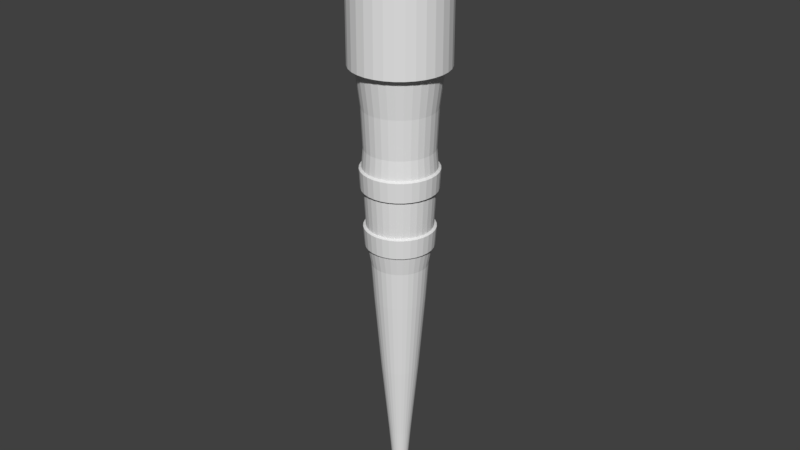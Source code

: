 # Source: Torch.blend  (saved by Blender 2.79.0; exported with 4.5.12 LTS)
import bpy
from mathutils import Matrix  # noqa: F401  (used for matrix-valued properties, if any)

bpy.ops.wm.read_factory_settings(use_empty=True)
scene = bpy.context.scene
scene.name = 'Scene'

# ---- collections
col_collection_1 = bpy.data.collections.new('Collection 1'); scene.collection.children.link(col_collection_1)

# ---- world
world_world = bpy.data.worlds.new('World'); scene.world = world_world
world_world.color = (0.05088, 0.05088, 0.05088)
world_world.use_sun_shadow = False
world_world.sun_shadow_jitter_overblur = 0.0
world_world.cycles.sampling_method = 'MANUAL'

# ---- meshes
me_cylinder = bpy.data.meshes.new('Cylinder')
me_cylinder.from_pydata([(2.426e-08, 0.639, -1.018), (3.27e-08, 0.819, 1.025), (0.1247, 0.6268, -1.018), (0.1598, 0.8033, 1.025), (0.2446, 0.5904, -1.018), (0.3134, 0.7567, 1.025), (0.355, 0.5313, -1.018), (0.455, 0.681, 1.025), (0.4519, 0.4519, -1.018), (0.5791, 0.5791, 1.025), (0.5313, 0.355, -1.018), (0.681, 0.455, 1.025), (0.5904, 0.2446, -1.018), (0.7567, 0.3134, 1.025), (0.6268, 0.1247, -1.018), (0.8033, 0.1598, 1.025), (0.639, 1.435e-07, -1.018), (0.819, 1.275e-07, 1.025), (0.6268, -0.1247, -1.018), (0.8033, -0.1598, 1.025), (0.5904, -0.2446, -1.018), (0.7567, -0.3134, 1.025), (0.5313, -0.355, -1.018), (0.681, -0.455, 1.025), (0.4519, -0.4519, -1.018), (0.5791, -0.5791, 1.025), (0.355, -0.5313, -1.018), (0.455, -0.681, 1.025), (0.2446, -0.5904, -1.018), (0.3134, -0.7567, 1.025), (0.1247, -0.6268, -1.018), (0.1598, -0.8033, 1.025), (-1.676e-07, -0.639, -1.018), (-2.479e-07, -0.819, 1.025), (-0.1247, -0.6268, -1.018), (-0.1598, -0.8033, 1.025), (-0.2446, -0.5904, -1.018), (-0.3134, -0.7567, 1.025), (-0.355, -0.5313, -1.018), (-0.455, -0.681, 1.025), (-0.4519, -0.4519, -1.018), (-0.5791, -0.5791, 1.025), (-0.5313, -0.355, -1.018), (-0.681, -0.455, 1.025), (-0.5904, -0.2446, -1.018), (-0.7567, -0.3134, 1.025), (-0.6268, -0.1247, -1.018), (-0.8033, -0.1598, 1.025), (-0.639, 7.065e-07, -1.018), (-0.819, 8.497e-07, 1.025), (-0.6268, 0.1247, -1.018), (-0.8033, 0.1598, 1.025), (-0.5904, 0.2446, -1.018), (-0.7567, 0.3134, 1.025), (-0.5313, 0.355, -1.018), (-0.681, 0.455, 1.025), (-0.4519, 0.4519, -1.018), (-0.5791, 0.5791, 1.025), (-0.355, 0.5313, -1.018), (-0.455, 0.681, 1.025), (-0.2446, 0.5904, -1.018), (-0.3134, 0.7567, 1.025), (-0.1247, 0.6268, -1.018), (-0.1598, 0.8033, 1.025), (0.1692, 0.8508, 3.018), (-1.234e-07, 0.8675, 3.018), (0.332, 0.8015, 3.018), (0.4819, 0.7213, 3.018), (0.6134, 0.6134, 3.018), (0.7213, 0.4819, 3.018), (0.8015, 0.332, 3.018), (0.8508, 0.1692, 3.018), (0.8675, 8.87e-08, 3.018), (0.8508, -0.1692, 3.018), (0.8015, -0.332, 3.018), (0.7213, -0.4819, 3.018), (0.6134, -0.6134, 3.018), (0.4819, -0.7213, 3.018), (0.332, -0.8015, 3.018), (0.1692, -0.8508, 3.018), (-4.125e-07, -0.8675, 3.018), (-0.1692, -0.8508, 3.018), (-0.332, -0.8015, 3.018), (-0.482, -0.7213, 3.018), (-0.6134, -0.6134, 3.018), (-0.7213, -0.4819, 3.018), (-0.8015, -0.332, 3.018), (-0.8508, -0.1692, 3.018), (-0.8675, 8.667e-07, 3.018), (-0.8508, 0.1692, 3.018), (-0.8015, 0.332, 3.018), (-0.7213, 0.482, 3.018), (-0.6134, 0.6134, 3.018), (-0.4819, 0.7213, 3.018), (-0.332, 0.8015, 3.018), (-0.1692, 0.8508, 3.018), (0.2006, 1.009, 4.977), (-7.352e-08, 1.028, 4.977), (0.3936, 0.9501, 4.977), (0.5714, 0.8551, 4.977), (0.7272, 0.7272, 4.977), (0.8551, 0.5714, 4.977), (0.9501, 0.3936, 4.977), (1.009, 0.2006, 4.977), (1.028, 9.118e-08, 4.977), (1.009, -0.2006, 4.977), (0.9501, -0.3936, 4.977), (0.8551, -0.5714, 4.977), (0.7272, -0.7272, 4.977), (0.5714, -0.8551, 4.977), (0.3936, -0.9501, 4.977), (0.2006, -1.009, 4.977), (-4.24e-07, -1.028, 4.977), (-0.2006, -1.009, 4.977), (-0.3936, -0.9501, 4.977), (-0.5714, -0.8551, 4.977), (-0.7272, -0.7272, 4.977), (-0.8551, -0.5714, 4.977), (-0.9501, -0.3936, 4.977), (-1.009, -0.2006, 4.977), (-1.028, 9.921e-07, 4.977), (-1.009, 0.2006, 4.977), (-0.9501, 0.3936, 4.977), (-0.8551, 0.5714, 4.977), (-0.7272, 0.7272, 4.977), (-0.5714, 0.8551, 4.977), (-0.3936, 0.9501, 4.977), (-0.2006, 1.009, 4.977), (-0.1378, 0.6925, -0.01245), (-0.2702, 0.6524, -0.01245), (-0.3923, 0.5871, -0.01245), (-0.4993, 0.4993, -0.01245), (-0.5871, 0.3923, -0.01245), (-0.6523, 0.2702, -0.01245), (-0.6925, 0.1378, -0.01245), (-0.7061, 7.643e-07, -0.01245), (-0.6925, -0.1378, -0.01245), (-0.6523, -0.2702, -0.01245), (-0.5871, -0.3923, -0.01245), (-0.4993, -0.4993, -0.01245), (-0.3923, -0.5871, -0.01245), (-0.2702, -0.6523, -0.01245), (-0.1378, -0.6925, -0.01245), (-2.135e-07, -0.7061, -0.01245), (0.1378, -0.6925, -0.01245), (0.2702, -0.6523, -0.01245), (0.3923, -0.5871, -0.01245), (0.4993, -0.4993, -0.01245), (0.5871, -0.3923, -0.01245), (0.6523, -0.2702, -0.01245), (0.6925, -0.1378, -0.01245), (0.7061, 1.179e-07, -0.01245), (0.6925, 0.1378, -0.01245), (0.6523, 0.2702, -0.01245), (0.5871, 0.3923, -0.01245), (0.4993, 0.4993, -0.01245), (0.3923, 0.5871, -0.01245), (0.2702, 0.6523, -0.01245), (0.1378, 0.6925, -0.01245), (4.918e-09, 0.7061, -0.01245), (1.657e-07, 0.4768, -3.034), (0.09303, 0.4677, -3.034), (0.1825, 0.4405, -3.034), (0.2649, 0.3965, -3.034), (0.3372, 0.3372, -3.034), (0.3965, 0.2649, -3.034), (0.4405, 0.1825, -3.034), (0.4677, 0.09303, -3.034), (0.4768, 1.768e-07, -3.034), (0.4677, -0.09303, -3.034), (0.4405, -0.1825, -3.034), (0.3965, -0.2649, -3.034), (0.3372, -0.3372, -3.034), (0.2649, -0.3965, -3.034), (0.1825, -0.4405, -3.034), (0.09303, -0.4677, -3.034), (1.819e-08, -0.4768, -3.034), (-0.09303, -0.4677, -3.034), (-0.1825, -0.4405, -3.034), (-0.2649, -0.3965, -3.034), (-0.3372, -0.3372, -3.034), (-0.3965, -0.2649, -3.034), (-0.4405, -0.1825, -3.034), (-0.4677, -0.09303, -3.034), (-0.4768, 5.987e-07, -3.034), (-0.4677, 0.09303, -3.034), (-0.4405, 0.1825, -3.034), (-0.3965, 0.2649, -3.034), (-0.3372, 0.3372, -3.034), (-0.2649, 0.3965, -3.034), (-0.1825, 0.4405, -3.034), (-0.09303, 0.4677, -3.034), (6.156e-07, 0.2862, -5.051), (0.05583, 0.2807, -5.051), (0.1095, 0.2644, -5.051), (0.159, 0.2379, -5.051), (0.2024, 0.2024, -5.051), (0.2379, 0.159, -5.051), (0.2644, 0.1095, -5.051), (0.2807, 0.05583, -5.051), (0.2862, 2.271e-07, -5.051), (0.2807, -0.05583, -5.051), (0.2644, -0.1095, -5.051), (0.2379, -0.159, -5.051), (0.2024, -0.2024, -5.051), (0.159, -0.2379, -5.051), (0.1095, -0.2644, -5.051), (0.05583, -0.2807, -5.051), (5.216e-07, -0.2862, -5.051), (-0.05583, -0.2807, -5.051), (-0.1095, -0.2644, -5.051), (-0.159, -0.2379, -5.051), (-0.2024, -0.2024, -5.051), (-0.2379, -0.159, -5.051), (-0.2644, -0.1095, -5.051), (-0.2807, -0.05583, -5.051), (-0.2862, 4.735e-07, -5.051), (-0.2807, 0.05583, -5.051), (-0.2644, 0.1095, -5.051), (-0.2379, 0.159, -5.051), (-0.2024, 0.2024, -5.051), (-0.159, 0.2379, -5.051), (-0.1095, 0.2644, -5.051), (-0.05583, 0.2807, -5.051), (0.1925, 0.9679, 9.018), (-2.731e-07, 0.9868, 9.018), (0.3776, 0.9117, 9.018), (0.5483, 0.8205, 9.018), (0.6978, 0.6978, 9.018), (0.8205, 0.5483, 9.018), (0.9117, 0.3776, 9.018), (0.9679, 0.1925, 9.018), (0.9868, 5.969e-08, 9.018), (0.9679, -0.1925, 9.018), (0.9117, -0.3776, 9.018), (0.8205, -0.5483, 9.018), (0.6978, -0.6978, 9.018), (0.5483, -0.8205, 9.018), (0.3776, -0.9117, 9.018), (0.1925, -0.9679, 9.018), (-5.75e-07, -0.9868, 9.018), (-0.1925, -0.9679, 9.018), (-0.3776, -0.9117, 9.018), (-0.5483, -0.8205, 9.018), (-0.6978, -0.6978, 9.018), (-0.8205, -0.5483, 9.018), (-0.9117, -0.3776, 9.018), (-0.9679, -0.1925, 9.018), (-0.9868, 9.681e-07, 9.018), (-0.9679, 0.1925, 9.018), (-0.9117, 0.3776, 9.018), (-0.8205, 0.5483, 9.018), (-0.6978, 0.6978, 9.018), (-0.5483, 0.8205, 9.018), (-0.3776, 0.9117, 9.018), (-0.1925, 0.9679, 9.018), (-3.413e-08, 0.8686, 1.973), (-0.8519, -0.1694, 1.973), (0.3324, -0.8025, 1.973), (0.7222, 0.4826, 1.973), (-0.7222, 0.4826, 1.973), (-0.3324, -0.8025, 1.973), (0.8519, -0.1695, 1.973), (-0.1694, 0.8519, 1.973), (-0.8025, -0.3324, 1.973), (0.4826, -0.7222, 1.973), (0.6142, 0.6142, 1.973), (-0.8025, 0.3324, 1.973), (-0.1695, -0.8519, 1.973), (0.8686, 1.22e-07, 1.973), (-0.3324, 0.8025, 1.973), (-0.7222, -0.4826, 1.973), (0.6142, -0.6142, 1.973), (0.4826, 0.7222, 1.973), (-0.8519, 0.1695, 1.973), (-0.8686, 8.827e-07, 1.973), (-3.282e-07, -0.8686, 1.973), (0.1694, -0.8519, 1.973), (0.8519, 0.1695, 1.973), (0.8025, 0.3324, 1.973), (-0.4826, 0.7222, 1.973), (-0.6142, 0.6142, 1.973), (-0.6142, -0.6142, 1.973), (-0.4826, -0.7222, 1.973), (0.7222, -0.4826, 1.973), (0.8025, -0.3324, 1.973), (0.3324, 0.8025, 1.973), (0.1695, 0.8519, 1.973), (-0.9535, -0.395, 8.102), (-1.012, -0.2013, 8.102), (1.012, -0.2013, 8.102), (0.9535, -0.395, 8.102), (-1.032, 9.918e-07, 8.102), (0.8581, -0.5734, 8.102), (-1.012, 0.2013, 8.102), (0.7298, -0.7298, 8.102), (-0.9535, 0.395, 8.102), (0.5734, -0.8581, 8.102), (-0.8581, 0.5734, 8.102), (0.395, -0.9535, 8.102), (-1.219e-08, 1.032, 8.102), (0.2013, 1.012, 8.102), (-0.7298, 0.7298, 8.102), (0.2013, -1.012, 8.102), (0.395, 0.9535, 8.102), (-0.5734, 0.8581, 8.102), (-3.711e-07, -1.032, 8.102), (0.5734, 0.8581, 8.102), (-0.395, 0.9535, 8.102), (-0.2013, -1.012, 8.102), (0.7298, 0.7298, 8.102), (-0.2013, 1.012, 8.102), (-0.395, -0.9535, 8.102), (0.8581, 0.5734, 8.102), (-0.5734, -0.8581, 8.102), (0.9535, 0.395, 8.102), (-0.7298, -0.7298, 8.102), (1.012, 0.2013, 8.102), (-0.8581, -0.5734, 8.102), (1.032, 7.075e-08, 8.102), (0.236, 1.186, 5.028), (-1.403e-07, 1.21, 5.028), (0.4629, 1.118, 5.028), (0.6721, 1.006, 5.028), (0.8554, 0.8554, 5.028), (1.006, 0.6721, 5.028), (1.118, 0.4629, 5.028), (1.186, 0.236, 5.028), (1.21, 2.801e-08, 5.028), (1.186, -0.236, 5.028), (1.118, -0.4629, 5.028), (1.006, -0.6721, 5.028), (0.8554, -0.8554, 5.028), (0.6721, -1.006, 5.028), (0.4629, -1.118, 5.028), (0.236, -1.186, 5.028), (-5.345e-07, -1.21, 5.028), (-0.236, -1.186, 5.028), (-0.4629, -1.118, 5.028), (-0.6721, -1.006, 5.028), (-0.8554, -0.8554, 5.028), (-1.006, -0.6721, 5.028), (-1.118, -0.4629, 5.028), (-1.186, -0.236, 5.028), (-1.21, 1.105e-06, 5.028), (-1.186, 0.236, 5.028), (-1.118, 0.4629, 5.028), (-1.006, 0.6721, 5.028), (-0.8554, 0.8554, 5.028), (-0.6721, 1.006, 5.028), (-0.4629, 1.118, 5.028), (-0.236, 1.186, 5.028), (0.236, 1.186, 7.044), (1.831e-07, 1.21, 7.044), (0.4629, 1.118, 7.044), (0.6721, 1.006, 7.044), (0.8554, 0.8554, 7.044), (1.006, 0.6721, 7.044), (1.118, 0.4629, 7.044), (1.186, 0.236, 7.044), (1.21, 2.801e-08, 7.044), (1.186, -0.236, 7.044), (1.118, -0.4629, 7.044), (1.006, -0.6721, 7.044), (0.8554, -0.8554, 7.044), (0.6721, -1.006, 7.044), (0.4629, -1.118, 7.044), (0.236, -1.186, 7.044), (-2.111e-07, -1.21, 7.044), (-0.236, -1.186, 7.044), (-0.4629, -1.118, 7.044), (-0.6721, -1.006, 7.044), (-0.8554, -0.8554, 7.044), (-1.006, -0.6721, 7.044), (-1.118, -0.4629, 7.044), (-1.186, -0.236, 7.044), (-1.21, 1.105e-06, 7.044), (-1.186, 0.236, 7.044), (-1.118, 0.4629, 7.044), (-1.006, 0.6721, 7.044), (-0.8554, 0.8554, 7.044), (-0.6721, 1.006, 7.044), (-0.4629, 1.118, 7.044), (-0.236, 1.186, 7.044), (-0.6721, -1.006, 6.036), (-0.8554, -0.8554, 6.036), (1.118, 0.4629, 6.036), (1.186, 0.236, 6.036), (-1.006, -0.6721, 6.036), (1.21, 2.801e-08, 6.036), (-1.118, -0.4629, 6.036), (1.186, -0.236, 6.036), (-1.186, -0.236, 6.036), (1.118, -0.4629, 6.036), (-1.21, 1.105e-06, 6.036), (1.006, -0.6721, 6.036), (-1.186, 0.236, 6.036), (0.8554, -0.8554, 6.036), (-1.118, 0.4629, 6.036), (0.6721, -1.006, 6.036), (-1.006, 0.6721, 6.036), (0.4629, -1.118, 6.036), (2.14e-08, 1.21, 6.036), (0.236, 1.186, 6.036), (-0.8554, 0.8554, 6.036), (0.236, -1.186, 6.036), (0.4629, 1.118, 6.036), (-0.6721, 1.006, 6.036), (-3.728e-07, -1.21, 6.036), (0.6721, 1.006, 6.036), (-0.4629, 1.118, 6.036), (-0.236, -1.186, 6.036), (0.8554, 0.8554, 6.036), (-0.236, 1.186, 6.036), (-0.4629, -1.118, 6.036), (1.006, 0.6721, 6.036), (-1.186, -0.236, 8.052), (1.118, -0.4629, 8.052), (-1.21, 1.105e-06, 8.052), (1.006, -0.6721, 8.052), (-1.186, 0.236, 8.052), (0.8554, -0.8554, 8.052), (-1.118, 0.4629, 8.052), (0.6721, -1.006, 8.052), (-1.006, 0.6721, 8.052), (0.4629, -1.118, 8.052), (0.236, 1.186, 8.052), (-0.8554, 0.8554, 8.052), (0.236, -1.186, 8.052), (0.4629, 1.118, 8.052), (-0.6721, 1.006, 8.052), (-4.652e-07, -1.21, 8.052), (0.6721, 1.006, 8.052), (-0.4629, 1.118, 8.052), (-0.236, -1.186, 8.052), (0.8554, 0.8554, 8.052), (-0.236, 1.186, 8.052), (-0.4629, -1.118, 8.052), (1.006, 0.6721, 8.052), (-0.6721, -1.006, 8.052), (1.118, 0.4629, 8.052), (-0.8554, -0.8554, 8.052), (1.186, 0.236, 8.052), (-1.006, -0.6721, 8.052), (1.21, 2.801e-08, 8.052), (-1.118, -0.4629, 8.052), (1.186, -0.236, 8.052), (-7.099e-08, 1.21, 8.052), (-0.3101, 0.4641, -2.026), (-0.3947, 0.3947, -2.026), (0.5474, 0.1089, -2.026), (0.5157, 0.2136, -2.026), (-6.696e-08, -0.5582, -2.026), (0.1089, -0.5474, -2.026), (-0.5474, 0.1089, -2.026), (-0.5582, 6.594e-07, -2.026), (0.3101, 0.4641, -2.026), (0.2136, 0.5157, -2.026), (0.3947, -0.3947, -2.026), (0.4641, -0.3101, -2.026), (-0.4641, -0.3101, -2.026), (-0.3947, -0.3947, -2.026), (-0.2136, 0.5157, -2.026), (0.5582, 1.55e-07, -2.026), (-0.1089, -0.5474, -2.026), (-0.5157, 0.2136, -2.026), (0.3947, 0.3947, -2.026), (0.3101, -0.4641, -2.026), (-0.5157, -0.2136, -2.026), (-0.1089, 0.5474, -2.026), (0.5474, -0.1089, -2.026), (-0.2136, -0.5157, -2.026), (-0.4641, 0.3101, -2.026), (0.4641, 0.3101, -2.026), (0.2136, -0.5157, -2.026), (-0.5474, -0.1089, -2.026), (0.1089, 0.5474, -2.026), (9.379e-08, 0.5582, -2.026), (0.5157, -0.2136, -2.026), (-0.3101, -0.4641, -2.026), (-0.3525, 0.146, -4.043), (-0.3742, 0.07444, -4.043), (0.212, -0.3173, -4.043), (0.2698, -0.2698, -4.043), (-0.3173, 0.212, -4.043), (0.146, -0.3525, -4.043), (0.07444, 0.3742, -4.043), (3.889e-07, 0.3816, -4.043), (-0.2698, 0.2698, -4.043), (0.07444, -0.3742, -4.043), (0.146, 0.3525, -4.043), (-0.212, 0.3173, -4.043), (2.642e-07, -0.3816, -4.043), (0.212, 0.3173, -4.043), (-0.146, 0.3525, -4.043), (-0.07444, -0.3742, -4.043), (0.2698, 0.2698, -4.043), (-0.07444, 0.3742, -4.043), (-0.146, -0.3525, -4.043), (0.3173, 0.212, -4.043), (-0.212, -0.3173, -4.043), (0.3525, 0.146, -4.043), (-0.2698, -0.2698, -4.043), (0.3742, 0.07444, -4.043), (-0.3173, -0.212, -4.043), (0.3816, 1.978e-07, -4.043), (-0.3525, -0.146, -4.043), (0.3742, -0.07444, -4.043), (-0.3742, -0.07444, -4.043), (0.3525, -0.146, -4.043), (-0.3816, 5.359e-07, -4.043), (0.3173, -0.212, -4.043), (-4.027e-07, -0.9108, 4.02), (-0.1777, -0.8933, 4.02), (0.506, 0.7573, 4.02), (0.6441, 0.6441, 4.02), (-0.3486, 0.8415, 4.02), (-0.1777, 0.8933, 4.02), (-0.3486, -0.8415, 4.02), (0.7573, 0.506, 4.02), (-1.13e-07, 0.9108, 4.02), (-0.506, -0.7573, 4.02), (0.8415, 0.3486, 4.02), (-0.6441, -0.6441, 4.02), (0.8933, 0.1777, 4.02), (-0.7573, -0.506, 4.02), (0.9108, 9.744e-08, 4.02), (-0.8415, -0.3486, 4.02), (0.8933, -0.1777, 4.02), (-0.8933, -0.1777, 4.02), (0.8415, -0.3486, 4.02), (-0.9108, 8.952e-07, 4.02), (0.7573, -0.506, 4.02), (-0.8933, 0.1777, 4.02), (0.6441, -0.6441, 4.02), (-0.8415, 0.3486, 4.02), (0.506, -0.7573, 4.02), (-0.7573, 0.506, 4.02), (0.3486, -0.8415, 4.02), (0.1777, 0.8933, 4.02), (-0.6441, 0.6441, 4.02), (0.1777, -0.8933, 4.02), (0.3486, 0.8415, 4.02), (-0.506, 0.7573, 4.02), (0.1772, 0.8909, 2.548), (0.8392, -0.3476, 2.548), (-0.5047, -0.7553, 2.548), (-0.6423, 0.6423, 2.548), (0.8392, 0.3476, 2.548), (0.1772, -0.8909, 2.548), (-0.9083, 9.031e-07, 2.548), (-8.017e-08, 0.9083, 2.548), (-0.8909, -0.1772, 2.548), (0.3476, -0.8392, 2.548), (0.7553, 0.5047, 2.548), (-0.7553, 0.5047, 2.548), (-0.3476, -0.8392, 2.548), (0.8909, -0.1772, 2.548), (-0.1772, 0.8909, 2.548), (-0.8392, -0.3476, 2.548), (0.5046, -0.7553, 2.548), (0.6423, 0.6423, 2.548), (-0.8392, 0.3476, 2.548), (-0.1772, -0.8909, 2.548), (0.9083, 1.093e-07, 2.548), (-0.3476, 0.8392, 2.548), (-0.7553, -0.5046, 2.548), (0.6423, -0.6423, 2.548), (0.5047, 0.7553, 2.548), (-0.8909, 0.1772, 2.548), (-3.783e-07, -0.9083, 2.548), (0.8909, 0.1772, 2.548), (-0.5046, 0.7553, 2.548), (-0.6423, -0.6423, 2.548), (0.7553, -0.5046, 2.548), (0.3476, 0.8392, 2.548), (3.587e-08, 0.7921, 0.4675), (-0.1545, 0.7769, 0.4675), (-0.3031, 0.7318, 0.4675), (-0.4401, 0.6586, 0.4675), (-0.5601, 0.5601, 0.4675), (-0.6586, 0.4401, 0.4675), (-0.7318, 0.3031, 0.4675), (-0.7769, 0.1545, 0.4675), (-0.7921, 8.357e-07, 0.4675), (-0.7769, -0.1545, 0.4675), (-0.7318, -0.3031, 0.4675), (-0.6586, -0.4401, 0.4675), (-0.5601, -0.5601, 0.4675), (-0.4401, -0.6586, 0.4675), (-0.3031, -0.7318, 0.4675), (-0.1545, -0.7769, 0.4675), (-2.33e-07, -0.7921, 0.4675), (0.1545, -0.7769, 0.4675), (0.3031, -0.7318, 0.4675), (0.4401, -0.6586, 0.4675), (0.5601, -0.5601, 0.4675), (0.6586, -0.4401, 0.4675), (0.7318, -0.3031, 0.4675), (0.7769, -0.1545, 0.4675), (0.7921, 1.355e-07, 0.4675), (0.7769, 0.1545, 0.4675), (0.7318, 0.3031, 0.4675), (0.6586, 0.4401, 0.4675), (0.5601, 0.5601, 0.4675), (0.4401, 0.6586, 0.4675), (0.3031, 0.7318, 0.4675), (0.1545, 0.7769, 0.4675), (0.1839, 0.9244, 2.004), (0.3607, 0.8708, 2.004), (0.8708, -0.3607, 2.004), (0.7837, -0.5236, 2.004), (-0.5236, -0.7837, 2.004), (-0.6665, -0.6665, 2.004), (-0.6665, 0.6665, 2.004), (-0.5236, 0.7837, 2.004), (0.8708, 0.3607, 2.004), (0.9244, 0.1839, 2.004), (0.1839, -0.9244, 2.004), (-3.646e-07, -0.9425, 2.004), (-0.9425, 9.236e-07, 2.004), (-0.9244, 0.1839, 2.004), (0.5236, 0.7837, 2.004), (0.6665, -0.6665, 2.004), (-0.7837, -0.5236, 2.004), (-0.3607, 0.8708, 2.004), (0.9425, 8.463e-08, 2.004), (-0.1839, -0.9244, 2.004), (-0.8708, 0.3607, 2.004), (0.6665, 0.6665, 2.004), (0.5236, -0.7837, 2.004), (-0.8708, -0.3607, 2.004), (-0.1839, 0.9244, 2.004), (0.9244, -0.1839, 2.004), (-0.3607, -0.8708, 2.004), (-0.7837, 0.5236, 2.004), (0.7837, 0.5236, 2.004), (0.3607, -0.8708, 2.004), (-0.9244, -0.1839, 2.004), (-5.746e-08, 0.9425, 2.004), (-0.9516, -0.1893, 2.508), (0.3713, -0.8964, 2.508), (0.8067, 0.539, 2.508), (-0.8067, 0.539, 2.508), (-0.3713, -0.8964, 2.508), (0.9516, -0.1893, 2.508), (-0.1893, 0.9516, 2.508), (-0.8964, -0.3713, 2.508), (0.539, -0.8067, 2.508), (0.6861, 0.6861, 2.508), (-0.8964, 0.3713, 2.508), (-0.1893, -0.9516, 2.508), (0.9703, 7.882e-08, 2.508), (-0.3713, 0.8964, 2.508), (-0.8067, -0.539, 2.508), (0.6861, -0.6861, 2.508), (0.539, 0.8067, 2.508), (-0.9516, 0.1893, 2.508), (-4.141e-07, -0.9703, 2.508), (0.9516, 0.1893, 2.508), (-0.539, 0.8067, 2.508), (-0.6861, -0.6861, 2.508), (0.8067, -0.539, 2.508), (0.3713, 0.8964, 2.508), (0.1893, 0.9516, 2.508), (0.8964, -0.3713, 2.508), (-0.539, -0.8067, 2.508), (-0.6861, 0.6861, 2.508), (0.8964, 0.3713, 2.508), (0.1893, -0.9516, 2.508), (-0.9703, 9.425e-07, 2.508), (-9.794e-08, 0.9703, 2.508), (0.1731, 0.87, 0.9955), (1.413e-08, 0.8871, 0.9955), (1.833e-08, 0.8517, 0.5007), (0.3395, 0.8196, 0.9955), (0.4928, 0.7376, 0.9955), (0.6273, 0.6273, 0.9955), (0.7376, 0.4928, 0.9955), (0.8196, 0.3395, 0.9955), (0.87, 0.1731, 0.9955), (0.8871, 9.766e-08, 0.9955), (0.87, -0.1731, 0.9955), (0.8196, -0.3395, 0.9955), (0.7376, -0.4928, 0.9955), (0.6273, -0.6273, 0.9955), (0.4928, -0.7376, 0.9955), (0.3395, -0.8196, 0.9955), (0.1731, -0.87, 0.9955), (-2.749e-07, -0.8871, 0.9955), (-0.1731, -0.87, 0.9955), (-0.3395, -0.8196, 0.9955), (-0.4928, -0.7376, 0.9955), (-0.6273, -0.6273, 0.9955), (-0.7376, -0.4928, 0.9955), (-0.8196, -0.3395, 0.9955), (-0.87, -0.1731, 0.9955), (-0.8871, 8.873e-07, 0.9955), (-0.87, 0.1731, 0.9955), (-0.8196, 0.3395, 0.9955), (-0.7376, 0.4928, 0.9955), (-0.6273, 0.6273, 0.9955), (-0.4928, 0.7376, 0.9955), (-0.3395, 0.8196, 0.9955), (-0.1731, 0.87, 0.9955), (-0.1662, 0.8353, 0.5007), (-0.3259, 0.7869, 0.5007), (-0.4732, 0.7082, 0.5007), (-0.6022, 0.6023, 0.5007), (-0.7082, 0.4732, 0.5007), (-0.7869, 0.3259, 0.5007), (-0.8353, 0.1662, 0.5007), (-0.8517, 8.632e-07, 0.5007), (-0.8353, -0.1662, 0.5007), (-0.7869, -0.3259, 0.5007), (-0.7082, -0.4732, 0.5007), (-0.6023, -0.6023, 0.5007), (-0.4732, -0.7082, 0.5007), (-0.3259, -0.7869, 0.5007), (-0.1662, -0.8353, 0.5007), (-2.592e-07, -0.8517, 0.5007), (0.1662, -0.8353, 0.5007), (0.3259, -0.7869, 0.5007), (0.4732, -0.7082, 0.5007), (0.6023, -0.6023, 0.5007), (0.7082, -0.4732, 0.5007), (0.7869, -0.3259, 0.5007), (0.8353, -0.1662, 0.5007), (0.8517, 1.051e-07, 0.5007), (0.8353, 0.1662, 0.5007), (0.7869, 0.3259, 0.5007), (0.7082, 0.4732, 0.5007), (0.6023, 0.6023, 0.5007), (0.4732, 0.7082, 0.5007), (0.3259, 0.7869, 0.5007), (0.1662, 0.8353, 0.5007), (1.923e-07, 0.2002, -6.06), (0.03907, 0.1964, -6.06), (0.07663, 0.185, -6.06), (0.1112, 0.1665, -6.06), (0.1416, 0.1416, -6.06), (0.1665, 0.1112, -6.06), (0.185, 0.07663, -6.06), (0.1964, 0.03907, -6.06), (0.2002, 2.448e-07, -6.06), (0.1964, -0.03907, -6.06), (0.185, -0.07663, -6.06), (0.1665, -0.1112, -6.06), (0.1416, -0.1416, -6.06), (0.1112, -0.1665, -6.06), (0.07663, -0.185, -6.06), (0.03907, -0.1964, -6.06), (1.281e-07, -0.2002, -6.06), (-0.03907, -0.1964, -6.06), (-0.07663, -0.185, -6.06), (-0.1112, -0.1665, -6.06), (-0.1416, -0.1416, -6.06), (-0.1665, -0.1112, -6.06), (-0.185, -0.07663, -6.06), (-0.1964, -0.03907, -6.06), (-0.2002, 4.221e-07, -6.06), (-0.1964, 0.03907, -6.06), (-0.185, 0.07663, -6.06), (-0.1665, 0.1112, -6.06), (-0.1416, 0.1416, -6.06), (-0.1112, 0.1665, -6.06), (-0.07663, 0.185, -6.06), (-0.03907, 0.1964, -6.06), (4.243e-07, 0.101, -7.067), (0.0197, 0.09902, -7.067), (0.03864, 0.09327, -7.067), (0.05609, 0.08394, -7.067), (0.07139, 0.07139, -7.067), (0.08394, 0.05609, -7.067), (0.09327, 0.03864, -7.067), (0.09902, 0.0197, -7.067), (0.101, 2.694e-07, -7.067), (0.09902, -0.0197, -7.067), (0.09327, -0.03863, -7.067), (0.08394, -0.05609, -7.067), (0.07139, -0.07139, -7.067), (0.05609, -0.08394, -7.067), (0.03864, -0.09327, -7.067), (0.0197, -0.09902, -7.067), (3.949e-07, -0.101, -7.067), (-0.0197, -0.09902, -7.067), (-0.03863, -0.09327, -7.067), (-0.05609, -0.08394, -7.067), (-0.07139, -0.07139, -7.067), (-0.08394, -0.05609, -7.067), (-0.09327, -0.03863, -7.067), (-0.09902, -0.0197, -7.067), (-0.101, 3.574e-07, -7.067), (-0.09902, 0.0197, -7.067), (-0.09327, 0.03864, -7.067), (-0.08394, 0.05609, -7.067), (-0.07139, 0.07139, -7.067), (-0.05609, 0.08394, -7.067), (-0.03863, 0.09327, -7.067), (-0.0197, 0.09902, -7.067)], [], [(17, 19, 682, 681), (576, 577, 705, 674), (602, 603, 731, 730), (51, 53, 699, 698), (601, 602, 730, 729), (33, 35, 690, 689), (600, 601, 729, 728), (15, 17, 681, 680), (599, 600, 728, 727), (49, 51, 698, 697), (598, 599, 727, 726), (31, 33, 689, 688), (597, 598, 726, 725), (13, 15, 680, 679), (596, 597, 725, 724), (47, 49, 697, 696), (595, 596, 724, 723), (29, 31, 688, 687), (594, 595, 723, 722), (11, 13, 679, 678), (63, 1, 673, 704), (593, 594, 722, 721), (45, 47, 696, 695), (592, 593, 721, 720), (27, 29, 687, 686), (591, 592, 720, 719), (9, 11, 678, 677), (61, 63, 704, 703), (590, 591, 719, 718), (43, 45, 695, 694), (575, 544, 64, 66), (589, 590, 718, 717), (25, 27, 686, 685), (449, 448, 189, 188), (513, 512, 112, 113), (574, 545, 74, 75), (573, 546, 83, 84), (572, 547, 92, 93), (571, 548, 70, 71), (570, 549, 79, 80), (569, 550, 88, 89), (568, 575, 66, 67), (567, 574, 75, 76), (566, 573, 84, 85), (565, 572, 93, 94), (564, 571, 71, 72), (563, 570, 80, 81), (562, 569, 89, 90), (561, 568, 67, 68), (560, 567, 76, 77), (559, 566, 85, 86), (558, 565, 94, 95), (557, 564, 72, 73), (556, 563, 81, 82), (555, 562, 90, 91), (554, 561, 68, 69), (553, 560, 77, 78), (552, 559, 86, 87), (544, 551, 65, 64), (551, 558, 95, 65), (545, 557, 73, 74), (546, 556, 82, 83), (547, 555, 91, 92), (548, 554, 69, 70), (549, 553, 78, 79), (550, 552, 87, 88), (5, 3, 287, 286), (515, 514, 99, 100), (517, 516, 126, 127), (518, 513, 113, 114), (519, 515, 100, 101), (520, 517, 127, 97), (521, 518, 114, 115), (522, 519, 101, 102), (523, 521, 115, 116), (524, 522, 102, 103), (525, 523, 116, 117), (526, 524, 103, 104), (527, 525, 117, 118), (528, 526, 104, 105), (529, 527, 118, 119), (530, 528, 105, 106), (531, 529, 119, 120), (532, 530, 106, 107), (533, 531, 120, 121), (534, 532, 107, 108), (535, 533, 121, 122), (536, 534, 108, 109), (537, 535, 122, 123), (538, 536, 109, 110), (539, 520, 97, 96), (540, 537, 123, 124), (541, 538, 110, 111), (542, 539, 96, 98), (543, 540, 124, 125), (512, 541, 111, 112), (514, 542, 98, 99), (516, 543, 125, 126), (289, 288, 246, 247), (23, 21, 285, 284), (41, 39, 283, 282), (59, 57, 281, 280), (15, 13, 279, 278), (33, 31, 277, 276), (51, 49, 275, 274), (7, 5, 286, 273), (25, 23, 284, 272), (43, 41, 282, 271), (61, 59, 280, 270), (17, 15, 278, 269), (35, 33, 276, 268), (53, 51, 274, 267), (9, 7, 273, 266), (27, 25, 272, 265), (45, 43, 271, 264), (63, 61, 270, 263), (19, 17, 269, 262), (37, 35, 268, 261), (55, 53, 267, 260), (11, 9, 266, 259), (29, 27, 265, 258), (47, 45, 264, 257), (3, 1, 256, 287), (1, 63, 263, 256), (21, 19, 262, 285), (39, 37, 261, 283), (57, 55, 260, 281), (13, 11, 259, 279), (31, 29, 258, 277), (49, 47, 257, 275), (481, 480, 218, 217), (451, 450, 167, 166), (453, 452, 176, 175), (455, 454, 185, 184), (457, 456, 163, 162), (459, 458, 172, 171), (461, 460, 181, 180), (448, 462, 190, 189), (450, 463, 168, 167), (452, 464, 177, 176), (454, 465, 186, 185), (456, 466, 164, 163), (458, 467, 173, 172), (460, 468, 182, 181), (462, 469, 191, 190), (463, 470, 169, 168), (464, 471, 178, 177), (465, 472, 187, 186), (466, 473, 165, 164), (467, 474, 174, 173), (468, 475, 183, 182), (477, 476, 161, 160), (469, 477, 160, 191), (470, 478, 170, 169), (471, 479, 179, 178), (472, 449, 188, 187), (473, 451, 166, 165), (474, 453, 175, 174), (475, 455, 184, 183), (476, 457, 162, 161), (478, 459, 171, 170), (479, 461, 180, 179), (201, 202, 746, 745), (483, 482, 205, 204), (480, 484, 219, 218), (482, 485, 206, 205), (487, 486, 193, 192), (484, 488, 220, 219), (485, 489, 207, 206), (486, 490, 194, 193), (488, 491, 221, 220), (489, 492, 208, 207), (490, 493, 195, 194), (491, 494, 222, 221), (492, 495, 209, 208), (493, 496, 196, 195), (494, 497, 223, 222), (495, 498, 210, 209), (496, 499, 197, 196), (497, 487, 192, 223), (498, 500, 211, 210), (499, 501, 198, 197), (500, 502, 212, 211), (501, 503, 199, 198), (502, 504, 213, 212), (503, 505, 200, 199), (504, 506, 214, 213), (505, 507, 201, 200), (506, 508, 215, 214), (507, 509, 202, 201), (508, 510, 216, 215), (509, 511, 203, 202), (510, 481, 217, 216), (511, 483, 204, 203), (224, 225, 255, 254, 253, 252, 251, 250, 249, 248, 247, 246, 245, 244, 243, 242, 241, 240, 239, 238, 237, 236, 235, 234, 233, 232, 231, 230, 229, 228, 227, 226), (291, 290, 233, 234), (292, 289, 247, 248), (293, 291, 234, 235), (294, 292, 248, 249), (295, 293, 235, 236), (296, 294, 249, 250), (297, 295, 236, 237), (298, 296, 250, 251), (299, 297, 237, 238), (301, 300, 225, 224), (302, 298, 251, 252), (303, 299, 238, 239), (304, 301, 224, 226), (305, 302, 252, 253), (306, 303, 239, 240), (307, 304, 226, 227), (308, 305, 253, 254), (309, 306, 240, 241), (310, 307, 227, 228), (311, 308, 254, 255), (312, 309, 241, 242), (313, 310, 228, 229), (300, 311, 255, 225), (314, 312, 242, 243), (315, 313, 229, 230), (316, 314, 243, 244), (317, 315, 230, 231), (318, 316, 244, 245), (319, 317, 231, 232), (288, 318, 245, 246), (290, 319, 232, 233), (105, 104, 328, 329), (308, 311, 436, 433), (104, 103, 327, 328), (309, 312, 437, 434), (103, 102, 326, 327), (310, 313, 438, 435), (102, 101, 325, 326), (97, 127, 351, 321), (311, 300, 447, 436), (101, 100, 324, 325), (127, 126, 350, 351), (312, 314, 439, 437), (100, 99, 323, 324), (126, 125, 349, 350), (313, 315, 440, 438), (99, 98, 322, 323), (125, 124, 348, 349), (314, 316, 441, 439), (288, 289, 416, 445), (98, 96, 320, 322), (124, 123, 347, 348), (315, 317, 442, 440), (290, 291, 417, 446), (96, 97, 321, 320), (316, 318, 443, 441), (123, 122, 346, 347), (289, 292, 418, 416), (317, 319, 444, 442), (122, 121, 345, 346), (291, 293, 419, 417), (318, 288, 445, 443), (121, 120, 344, 345), (292, 294, 420, 418), (319, 290, 446, 444), (120, 119, 343, 344), (293, 295, 421, 419), (119, 118, 342, 343), (294, 296, 422, 420), (118, 117, 341, 342), (295, 297, 423, 421), (117, 116, 340, 341), (296, 298, 424, 422), (116, 115, 339, 340), (297, 299, 425, 423), (115, 114, 338, 339), (300, 301, 426, 447), (114, 113, 337, 338), (298, 302, 427, 424), (113, 112, 336, 337), (299, 303, 428, 425), (112, 111, 335, 336), (301, 304, 429, 426), (111, 110, 334, 335), (302, 305, 430, 427), (110, 109, 333, 334), (303, 306, 431, 428), (109, 108, 332, 333), (304, 307, 432, 429), (108, 107, 331, 332), (305, 308, 433, 430), (107, 106, 330, 331), (306, 309, 434, 431), (106, 105, 329, 330), (307, 310, 435, 432), (385, 384, 371, 372), (387, 386, 358, 359), (388, 385, 372, 373), (389, 387, 359, 360), (390, 388, 373, 374), (391, 389, 360, 361), (392, 390, 374, 375), (393, 391, 361, 362), (394, 392, 375, 376), (395, 393, 362, 363), (396, 394, 376, 377), (397, 395, 363, 364), (398, 396, 377, 378), (399, 397, 364, 365), (400, 398, 378, 379), (401, 399, 365, 366), (403, 402, 353, 352), (404, 400, 379, 380), (405, 401, 366, 367), (406, 403, 352, 354), (407, 404, 380, 381), (408, 405, 367, 368), (409, 406, 354, 355), (410, 407, 381, 382), (411, 408, 368, 369), (412, 409, 355, 356), (413, 410, 382, 383), (414, 411, 369, 370), (415, 412, 356, 357), (402, 413, 383, 353), (384, 414, 370, 371), (386, 415, 357, 358), (326, 325, 415, 386), (339, 338, 414, 384), (321, 351, 413, 402), (325, 324, 412, 415), (338, 337, 411, 414), (351, 350, 410, 413), (324, 323, 409, 412), (337, 336, 408, 411), (350, 349, 407, 410), (323, 322, 406, 409), (336, 335, 405, 408), (349, 348, 404, 407), (322, 320, 403, 406), (335, 334, 401, 405), (348, 347, 400, 404), (320, 321, 402, 403), (334, 333, 399, 401), (347, 346, 398, 400), (333, 332, 397, 399), (346, 345, 396, 398), (332, 331, 395, 397), (345, 344, 394, 396), (331, 330, 393, 395), (344, 343, 392, 394), (330, 329, 391, 393), (343, 342, 390, 392), (329, 328, 389, 391), (342, 341, 388, 390), (328, 327, 387, 389), (341, 340, 385, 388), (327, 326, 386, 387), (340, 339, 384, 385), (361, 360, 444, 446), (374, 373, 443, 445), (360, 359, 442, 444), (373, 372, 441, 443), (359, 358, 440, 442), (372, 371, 439, 441), (358, 357, 438, 440), (371, 370, 437, 439), (353, 383, 436, 447), (357, 356, 435, 438), (370, 369, 434, 437), (383, 382, 433, 436), (356, 355, 432, 435), (369, 368, 431, 434), (382, 381, 430, 433), (355, 354, 429, 432), (368, 367, 428, 431), (381, 380, 427, 430), (354, 352, 426, 429), (367, 366, 425, 428), (380, 379, 424, 427), (352, 353, 447, 426), (366, 365, 423, 425), (379, 378, 422, 424), (365, 364, 421, 423), (378, 377, 420, 422), (364, 363, 419, 421), (377, 376, 418, 420), (363, 362, 417, 419), (376, 375, 416, 418), (362, 361, 446, 417), (375, 374, 445, 416), (62, 128, 159, 0), (60, 129, 128, 62), (58, 130, 129, 60), (56, 131, 130, 58), (54, 132, 131, 56), (52, 133, 132, 54), (50, 134, 133, 52), (48, 135, 134, 50), (46, 136, 135, 48), (44, 137, 136, 46), (42, 138, 137, 44), (40, 139, 138, 42), (38, 140, 139, 40), (36, 141, 140, 38), (34, 142, 141, 36), (32, 143, 142, 34), (30, 144, 143, 32), (28, 145, 144, 30), (26, 146, 145, 28), (24, 147, 146, 26), (22, 148, 147, 24), (20, 149, 148, 22), (18, 150, 149, 20), (16, 151, 150, 18), (14, 152, 151, 16), (12, 153, 152, 14), (10, 154, 153, 12), (8, 155, 154, 10), (6, 156, 155, 8), (4, 157, 156, 6), (2, 158, 157, 4), (0, 159, 158, 2), (38, 40, 461, 479), (20, 22, 459, 478), (2, 4, 457, 476), (46, 48, 455, 475), (28, 30, 453, 474), (10, 12, 451, 473), (54, 56, 449, 472), (36, 38, 479, 471), (18, 20, 478, 470), (62, 0, 477, 469), (0, 2, 476, 477), (44, 46, 475, 468), (26, 28, 474, 467), (8, 10, 473, 466), (52, 54, 472, 465), (34, 36, 471, 464), (16, 18, 470, 463), (60, 62, 469, 462), (42, 44, 468, 460), (24, 26, 467, 458), (6, 8, 466, 456), (50, 52, 465, 454), (32, 34, 464, 452), (14, 16, 463, 450), (58, 60, 462, 448), (40, 42, 460, 461), (22, 24, 458, 459), (4, 6, 456, 457), (48, 50, 454, 455), (30, 32, 452, 453), (12, 14, 450, 451), (56, 58, 448, 449), (171, 172, 483, 511), (184, 185, 481, 510), (170, 171, 511, 509), (183, 184, 510, 508), (169, 170, 509, 507), (182, 183, 508, 506), (168, 169, 507, 505), (181, 182, 506, 504), (167, 168, 505, 503), (180, 181, 504, 502), (166, 167, 503, 501), (179, 180, 502, 500), (165, 166, 501, 499), (178, 179, 500, 498), (191, 160, 487, 497), (164, 165, 499, 496), (177, 178, 498, 495), (190, 191, 497, 494), (163, 164, 496, 493), (176, 177, 495, 492), (189, 190, 494, 491), (162, 163, 493, 490), (175, 176, 492, 489), (188, 189, 491, 488), (161, 162, 490, 486), (174, 175, 489, 485), (187, 188, 488, 484), (160, 161, 486, 487), (173, 174, 485, 482), (186, 187, 484, 480), (172, 173, 482, 483), (185, 186, 480, 481), (94, 93, 543, 516), (67, 66, 542, 514), (80, 79, 541, 512), (93, 92, 540, 543), (66, 64, 539, 542), (79, 78, 538, 541), (92, 91, 537, 540), (64, 65, 520, 539), (78, 77, 536, 538), (91, 90, 535, 537), (77, 76, 534, 536), (90, 89, 533, 535), (76, 75, 532, 534), (89, 88, 531, 533), (75, 74, 530, 532), (88, 87, 529, 531), (74, 73, 528, 530), (87, 86, 527, 529), (73, 72, 526, 528), (86, 85, 525, 527), (72, 71, 524, 526), (85, 84, 523, 525), (71, 70, 522, 524), (84, 83, 521, 523), (70, 69, 519, 522), (83, 82, 518, 521), (65, 95, 517, 520), (69, 68, 515, 519), (82, 81, 513, 518), (95, 94, 516, 517), (68, 67, 514, 515), (81, 80, 512, 513), (560, 553, 641, 648), (282, 283, 612, 613), (281, 260, 635, 614), (559, 552, 640, 647), (284, 285, 610, 611), (283, 261, 634, 612), (551, 544, 664, 671), (286, 287, 608, 609), (285, 262, 633, 610), (558, 551, 671, 646), (256, 263, 632, 639), (557, 545, 665, 645), (544, 575, 663, 664), (287, 256, 639, 608), (556, 546, 666, 644), (545, 574, 662, 665), (257, 264, 631, 638), (555, 547, 667, 643), (546, 573, 661, 666), (258, 265, 630, 637), (554, 548, 668, 642), (547, 572, 660, 667), (259, 266, 629, 636), (553, 549, 669, 641), (548, 571, 659, 668), (260, 267, 628, 635), (552, 550, 670, 640), (549, 570, 658, 669), (261, 268, 627, 634), (550, 569, 657, 670), (262, 269, 626, 633), (575, 568, 656, 663), (128, 577, 576, 159), (129, 578, 577, 128), (130, 579, 578, 129), (131, 580, 579, 130), (132, 581, 580, 131), (133, 582, 581, 132), (134, 583, 582, 133), (135, 584, 583, 134), (136, 585, 584, 135), (137, 586, 585, 136), (138, 587, 586, 137), (139, 588, 587, 138), (140, 589, 588, 139), (141, 590, 589, 140), (142, 591, 590, 141), (143, 592, 591, 142), (144, 593, 592, 143), (145, 594, 593, 144), (146, 595, 594, 145), (147, 596, 595, 146), (148, 597, 596, 147), (149, 598, 597, 148), (150, 599, 598, 149), (151, 600, 599, 150), (152, 601, 600, 151), (153, 602, 601, 152), (154, 603, 602, 153), (155, 604, 603, 154), (156, 605, 604, 155), (157, 606, 605, 156), (158, 607, 606, 157), (159, 576, 607, 158), (620, 638, 640, 670), (618, 637, 641, 669), (616, 636, 642, 668), (614, 635, 643, 667), (612, 634, 644, 666), (610, 633, 645, 665), (639, 632, 646, 671), (608, 639, 671, 664), (638, 631, 647, 640), (637, 630, 648, 641), (636, 629, 649, 642), (635, 628, 650, 643), (634, 627, 651, 644), (633, 626, 652, 645), (632, 625, 653, 646), (631, 624, 654, 647), (630, 623, 655, 648), (629, 622, 656, 649), (628, 621, 657, 650), (627, 619, 658, 651), (626, 617, 659, 652), (625, 615, 660, 653), (624, 613, 661, 654), (623, 611, 662, 655), (622, 609, 663, 656), (621, 620, 670, 657), (619, 618, 669, 658), (617, 616, 668, 659), (615, 614, 667, 660), (613, 612, 666, 661), (611, 610, 665, 662), (609, 608, 664, 663), (279, 259, 636, 616), (280, 281, 614, 615), (561, 554, 642, 649), (277, 258, 637, 618), (278, 279, 616, 617), (562, 555, 643, 650), (275, 257, 638, 620), (276, 277, 618, 619), (563, 556, 644, 651), (274, 275, 620, 621), (564, 557, 645, 652), (273, 286, 609, 622), (565, 558, 646, 653), (272, 284, 611, 623), (566, 559, 647, 654), (271, 282, 613, 624), (567, 560, 648, 655), (270, 280, 615, 625), (568, 561, 649, 656), (269, 278, 617, 626), (569, 562, 650, 657), (268, 276, 619, 627), (570, 563, 651, 658), (267, 274, 621, 628), (571, 564, 652, 659), (266, 273, 622, 629), (572, 565, 653, 660), (265, 272, 623, 630), (573, 566, 654, 661), (264, 271, 624, 631), (574, 567, 655, 662), (263, 270, 625, 632), (674, 673, 672, 735), (735, 672, 675, 734), (734, 675, 676, 733), (733, 676, 677, 732), (732, 677, 678, 731), (731, 678, 679, 730), (730, 679, 680, 729), (729, 680, 681, 728), (728, 681, 682, 727), (727, 682, 683, 726), (726, 683, 684, 725), (725, 684, 685, 724), (724, 685, 686, 723), (723, 686, 687, 722), (722, 687, 688, 721), (721, 688, 689, 720), (720, 689, 690, 719), (719, 690, 691, 718), (718, 691, 692, 717), (717, 692, 693, 716), (716, 693, 694, 715), (715, 694, 695, 714), (714, 695, 696, 713), (713, 696, 697, 712), (712, 697, 698, 711), (711, 698, 699, 710), (710, 699, 700, 709), (709, 700, 701, 708), (708, 701, 702, 707), (707, 702, 703, 706), (706, 703, 704, 705), (705, 704, 673, 674), (603, 604, 732, 731), (577, 578, 706, 705), (35, 37, 691, 690), (604, 605, 733, 732), (1, 3, 672, 673), (578, 579, 707, 706), (53, 55, 700, 699), (605, 606, 734, 733), (579, 580, 708, 707), (19, 21, 683, 682), (606, 607, 735, 734), (580, 581, 709, 708), (37, 39, 692, 691), (607, 576, 674, 735), (581, 582, 710, 709), (55, 57, 701, 700), (3, 5, 675, 672), (582, 583, 711, 710), (21, 23, 684, 683), (583, 584, 712, 711), (39, 41, 693, 692), (584, 585, 713, 712), (57, 59, 702, 701), (5, 7, 676, 675), (585, 586, 714, 713), (23, 25, 685, 684), (586, 587, 715, 714), (41, 43, 694, 693), (587, 588, 716, 715), (59, 61, 703, 702), (7, 9, 677, 676), (588, 589, 717, 716), (756, 757, 789, 788), (215, 216, 760, 759), (202, 203, 747, 746), (216, 217, 761, 760), (203, 204, 748, 747), (217, 218, 762, 761), (204, 205, 749, 748), (218, 219, 763, 762), (205, 206, 750, 749), (192, 193, 737, 736), (219, 220, 764, 763), (206, 207, 751, 750), (193, 194, 738, 737), (220, 221, 765, 764), (207, 208, 752, 751), (194, 195, 739, 738), (221, 222, 766, 765), (208, 209, 753, 752), (195, 196, 740, 739), (222, 223, 767, 766), (209, 210, 754, 753), (196, 197, 741, 740), (223, 192, 736, 767), (210, 211, 755, 754), (197, 198, 742, 741), (211, 212, 756, 755), (198, 199, 743, 742), (212, 213, 757, 756), (199, 200, 744, 743), (213, 214, 758, 757), (200, 201, 745, 744), (214, 215, 759, 758), (743, 744, 776, 775), (757, 758, 790, 789), (744, 745, 777, 776), (758, 759, 791, 790), (745, 746, 778, 777), (759, 760, 792, 791), (746, 747, 779, 778), (760, 761, 793, 792), (747, 748, 780, 779), (761, 762, 794, 793), (748, 749, 781, 780), (762, 763, 795, 794), (749, 750, 782, 781), (736, 737, 769, 768), (763, 764, 796, 795), (750, 751, 783, 782), (737, 738, 770, 769), (764, 765, 797, 796), (751, 752, 784, 783), (738, 739, 771, 770), (765, 766, 798, 797), (752, 753, 785, 784), (739, 740, 772, 771), (766, 767, 799, 798), (753, 754, 786, 785), (740, 741, 773, 772), (767, 736, 768, 799), (754, 755, 787, 786), (741, 742, 774, 773), (755, 756, 788, 787), (742, 743, 775, 774), (768, 769, 770, 771, 772, 773, 774, 775, 776, 777, 778, 779, 780, 781, 782, 783, 784, 785, 786, 787, 788, 789, 790, 791, 792, 793, 794, 795, 796, 797, 798, 799)])
_uv = me_cylinder.uv_layers.new(name='UVMap')
_uv.uv.foreach_set('vector', [0.06886, 0.9298, 0.08179, 0.9304, 0.08207, 0.9363, 0.06807, 0.9357, 0.3968, 0.8938, 0.3979, 0.9062, 0.3925, 0.9072, 0.3913, 0.8938, 0.4322, 0.8312, 0.4221, 0.8385, 0.4185, 0.8344, 0.4294, 0.8265, 0.05624, 0.7898, 0.04433, 0.7949, 0.0415, 0.7896, 0.0544, 0.7841, 0.4434, 0.8257, 0.4322, 0.8312, 0.4294, 0.8265, 0.4415, 0.8206, 0.1479, 0.8396, 0.1434, 0.8275, 0.1488, 0.8249, 0.1537, 0.8381, 0.4555, 0.8222, 0.4434, 0.8257, 0.4415, 0.8206, 0.4544, 0.8168, 0.05624, 0.927, 0.06886, 0.9298, 0.06807, 0.9357, 0.0544, 0.9327, 0.4679, 0.8208, 0.4555, 0.8222, 0.4544, 0.8168, 0.4677, 0.8153, 0.06886, 0.787, 0.05624, 0.7898, 0.0544, 0.7841, 0.06807, 0.7811, 0.4804, 0.8215, 0.4679, 0.8208, 0.4677, 0.8153, 0.4812, 0.8161, 0.1434, 0.8893, 0.1479, 0.8772, 0.1537, 0.8787, 0.1488, 0.8919, 0.4926, 0.8244, 0.4804, 0.8215, 0.4812, 0.8161, 0.4943, 0.8191, 0.04433, 0.9219, 0.05624, 0.927, 0.0544, 0.9327, 0.0415, 0.9272, 0.5041, 0.8293, 0.4926, 0.8244, 0.4943, 0.8191, 0.5067, 0.8244, 0.08179, 0.7865, 0.06886, 0.787, 0.06807, 0.7811, 0.08207, 0.7805, 0.5146, 0.8361, 0.5041, 0.8293, 0.5067, 0.8244, 0.518, 0.8317, 0.1368, 0.9005, 0.1434, 0.8893, 0.1488, 0.8919, 0.1417, 0.904, 0.5238, 0.8446, 0.5146, 0.8361, 0.518, 0.8317, 0.5278, 0.8408, 0.03351, 0.9148, 0.04433, 0.9219, 0.0415, 0.9272, 0.02979, 0.9195, 0.007457, 0.8455, 0.006294, 0.8584, 0.0003066, 0.8584, 0.001565, 0.8444, 0.5314, 0.8545, 0.5238, 0.8446, 0.5278, 0.8408, 0.536, 0.8515, 0.0946, 0.7882, 0.08179, 0.7865, 0.08207, 0.7805, 0.09596, 0.7824, 0.5372, 0.8656, 0.5314, 0.8545, 0.536, 0.8515, 0.5423, 0.8635, 0.1283, 0.9102, 0.1368, 0.9005, 0.1417, 0.904, 0.1325, 0.9145, 0.5314, 0.933, 0.5372, 0.922, 0.5423, 0.9241, 0.536, 0.936, 0.02415, 0.9059, 0.03351, 0.9148, 0.02979, 0.9195, 0.01964, 0.9098, 0.01091, 0.833, 0.007457, 0.8455, 0.001565, 0.8444, 0.005301, 0.8309, 0.5238, 0.943, 0.5314, 0.933, 0.536, 0.936, 0.5278, 0.9467, 0.1069, 0.7923, 0.0946, 0.7882, 0.09596, 0.7824, 0.1093, 0.7868, 0.8341, 0.2253, 0.8339, 0.2387, 0.797, 0.2382, 0.7972, 0.2244, 0.5146, 0.9515, 0.5238, 0.943, 0.5278, 0.9467, 0.518, 0.9558, 0.1183, 0.9184, 0.1283, 0.9102, 0.1325, 0.9145, 0.1216, 0.9233, 0.213, 0.2415, 0.2215, 0.2384, 0.2495, 0.3168, 0.2424, 0.3195, 0.734, 0.472, 0.7368, 0.486, 0.6626, 0.5042, 0.659, 0.4887, 0.843, 0.105, 0.8414, 0.1184, 0.8049, 0.1143, 0.8064, 0.1007, 0.8453, 0.4146, 0.8469, 0.4282, 0.8098, 0.4325, 0.8081, 0.4187, 0.8348, 0.2924, 0.8355, 0.3059, 0.7983, 0.3077, 0.7977, 0.2938, 0.8375, 0.1584, 0.8365, 0.1717, 0.7998, 0.1691, 0.8008, 0.1554, 0.8515, 0.03795, 0.8499, 0.05149, 0.8137, 0.04701, 0.8156, 0.03391, 0.8383, 0.3466, 0.8395, 0.3601, 0.8022, 0.3634, 0.801, 0.3495, 0.8345, 0.2119, 0.8341, 0.2253, 0.7972, 0.2244, 0.7976, 0.2105, 0.8447, 0.0917, 0.843, 0.105, 0.8064, 0.1007, 0.8082, 0.08715, 0.8437, 0.401, 0.8453, 0.4146, 0.8081, 0.4187, 0.8065, 0.405, 0.8344, 0.279, 0.8348, 0.2924, 0.7977, 0.2938, 0.7973, 0.2799, 0.8387, 0.145, 0.8375, 0.1584, 0.8008, 0.1554, 0.8021, 0.1416, 0.8501, 0.4556, 0.8515, 0.4692, 0.8152, 0.4728, 0.8134, 0.4595, 0.8372, 0.333, 0.8383, 0.3466, 0.801, 0.3495, 0.8, 0.3356, 0.835, 0.1985, 0.8345, 0.2119, 0.7976, 0.2105, 0.7982, 0.1967, 0.8464, 0.07834, 0.8447, 0.0917, 0.8082, 0.08715, 0.81, 0.07367, 0.8422, 0.3873, 0.8437, 0.401, 0.8065, 0.405, 0.805, 0.3911, 0.834, 0.2655, 0.8344, 0.279, 0.7973, 0.2799, 0.797, 0.266, 0.84, 0.1317, 0.8387, 0.145, 0.8021, 0.1416, 0.8034, 0.1279, 0.8485, 0.4419, 0.8501, 0.4556, 0.8134, 0.4595, 0.8116, 0.446, 0.8363, 0.3195, 0.8372, 0.333, 0.8, 0.3356, 0.7991, 0.3216, 0.8357, 0.1851, 0.835, 0.1985, 0.7982, 0.1967, 0.7989, 0.1829, 0.8481, 0.06494, 0.8464, 0.07834, 0.81, 0.07367, 0.8118, 0.06028, 0.8408, 0.3737, 0.8422, 0.3873, 0.805, 0.3911, 0.8036, 0.3773, 0.8339, 0.2387, 0.8339, 0.2521, 0.7969, 0.2521, 0.797, 0.2382, 0.8339, 0.2521, 0.834, 0.2655, 0.797, 0.266, 0.7969, 0.2521, 0.8414, 0.1184, 0.84, 0.1317, 0.8034, 0.1279, 0.8049, 0.1143, 0.8469, 0.4282, 0.8485, 0.4419, 0.8116, 0.446, 0.8098, 0.4325, 0.8355, 0.3059, 0.8363, 0.3195, 0.7991, 0.3216, 0.7983, 0.3077, 0.8365, 0.1717, 0.8357, 0.1851, 0.7989, 0.1829, 0.7998, 0.1691, 0.8499, 0.05149, 0.8481, 0.06494, 0.8118, 0.06028, 0.8137, 0.04701, 0.8395, 0.3601, 0.8408, 0.3737, 0.8036, 0.3773, 0.8022, 0.3634, 0.7124, 0.6975, 0.7122, 0.7105, 0.6357, 0.7097, 0.6359, 0.696, 0.7156, 0.1921, 0.7149, 0.2069, 0.6369, 0.2033, 0.6377, 0.1874, 0.7139, 0.2665, 0.7142, 0.2814, 0.6359, 0.2829, 0.6357, 0.267, 0.7314, 0.4579, 0.734, 0.472, 0.659, 0.4887, 0.6557, 0.4731, 0.7165, 0.1773, 0.7156, 0.1921, 0.6377, 0.1874, 0.6387, 0.1715, 0.7139, 0.2516, 0.7139, 0.2665, 0.6357, 0.267, 0.6356, 0.2511, 0.7289, 0.4436, 0.7314, 0.4579, 0.6557, 0.4731, 0.6527, 0.4574, 0.7176, 0.1625, 0.7165, 0.1773, 0.6387, 0.1715, 0.64, 0.1556, 0.7266, 0.4292, 0.7289, 0.4436, 0.6527, 0.4574, 0.65, 0.4417, 0.7189, 0.1478, 0.7176, 0.1625, 0.64, 0.1556, 0.6415, 0.1398, 0.7246, 0.4147, 0.7266, 0.4292, 0.65, 0.4417, 0.6476, 0.4259, 0.7203, 0.1331, 0.7189, 0.1478, 0.6415, 0.1398, 0.6433, 0.124, 0.7228, 0.4001, 0.7246, 0.4147, 0.6476, 0.4259, 0.6454, 0.4101, 0.722, 0.1186, 0.7203, 0.1331, 0.6433, 0.124, 0.6453, 0.1083, 0.721, 0.3854, 0.7228, 0.4001, 0.6454, 0.4101, 0.6434, 0.3943, 0.7238, 0.104, 0.722, 0.1186, 0.6453, 0.1083, 0.6475, 0.09271, 0.7195, 0.3706, 0.721, 0.3854, 0.6434, 0.3943, 0.6417, 0.3784, 0.7259, 0.08962, 0.7238, 0.104, 0.6475, 0.09271, 0.65, 0.07713, 0.7181, 0.3558, 0.7195, 0.3706, 0.6417, 0.3784, 0.6402, 0.3626, 0.7281, 0.0753, 0.7259, 0.08962, 0.65, 0.07713, 0.6527, 0.06161, 0.717, 0.3409, 0.7181, 0.3558, 0.6402, 0.3626, 0.6389, 0.3467, 0.7305, 0.06111, 0.7281, 0.0753, 0.6527, 0.06161, 0.6556, 0.04616, 0.716, 0.3261, 0.717, 0.3409, 0.6389, 0.3467, 0.6378, 0.3307, 0.733, 0.04707, 0.7305, 0.06111, 0.6556, 0.04616, 0.6589, 0.03079, 0.714, 0.2367, 0.7139, 0.2516, 0.6356, 0.2511, 0.6358, 0.2351, 0.7152, 0.3112, 0.716, 0.3261, 0.6378, 0.3307, 0.637, 0.3148, 0.7358, 0.0332, 0.733, 0.04707, 0.6589, 0.03079, 0.6624, 0.0155, 0.7143, 0.2218, 0.714, 0.2367, 0.6358, 0.2351, 0.6362, 0.2192, 0.7146, 0.2963, 0.7152, 0.3112, 0.637, 0.3148, 0.6363, 0.2989, 0.7387, 0.01955, 0.7358, 0.0332, 0.6624, 0.0155, 0.6662, 0.0003066, 0.7149, 0.2069, 0.7143, 0.2218, 0.6362, 0.2192, 0.6369, 0.2033, 0.7142, 0.2814, 0.7146, 0.2963, 0.6363, 0.2989, 0.6359, 0.2829, 0.8585, 0.5933, 0.86, 0.577, 0.9336, 0.5842, 0.9322, 0.5997, 0.7201, 0.5814, 0.7187, 0.5942, 0.6427, 0.5864, 0.6441, 0.5728, 0.7217, 0.8783, 0.7233, 0.8911, 0.6475, 0.9013, 0.6457, 0.8876, 0.7127, 0.7622, 0.7132, 0.7751, 0.6368, 0.7783, 0.6363, 0.7646, 0.7154, 0.6329, 0.7145, 0.6458, 0.6382, 0.6411, 0.6391, 0.6274, 0.729, 0.5173, 0.727, 0.5301, 0.6514, 0.5184, 0.6536, 0.5048, 0.7154, 0.8139, 0.7164, 0.8268, 0.6401, 0.8331, 0.6391, 0.8194, 0.7127, 0.6846, 0.7124, 0.6975, 0.6359, 0.696, 0.6363, 0.6822, 0.7217, 0.5685, 0.7201, 0.5814, 0.6441, 0.5728, 0.6457, 0.5591, 0.7201, 0.8654, 0.7217, 0.8783, 0.6457, 0.8876, 0.6441, 0.874, 0.7124, 0.7493, 0.7127, 0.7622, 0.6363, 0.7646, 0.6359, 0.7508, 0.7164, 0.62, 0.7154, 0.6329, 0.6391, 0.6274, 0.6401, 0.6137, 0.727, 0.9167, 0.729, 0.9295, 0.6536, 0.942, 0.6514, 0.9284, 0.7145, 0.801, 0.7154, 0.8139, 0.6391, 0.8194, 0.6382, 0.8057, 0.7132, 0.6717, 0.7127, 0.6846, 0.6363, 0.6822, 0.6368, 0.6685, 0.7233, 0.5557, 0.7217, 0.5685, 0.6457, 0.5591, 0.6475, 0.5455, 0.7187, 0.8526, 0.7201, 0.8654, 0.6441, 0.874, 0.6427, 0.8604, 0.7122, 0.7363, 0.7124, 0.7493, 0.6359, 0.7508, 0.6357, 0.7371, 0.7175, 0.6071, 0.7164, 0.62, 0.6401, 0.6137, 0.6413, 0.6001, 0.7251, 0.9039, 0.727, 0.9167, 0.6514, 0.9284, 0.6494, 0.9149, 0.7138, 0.7881, 0.7145, 0.801, 0.6382, 0.8057, 0.6374, 0.792, 0.7138, 0.6587, 0.7132, 0.6717, 0.6368, 0.6685, 0.6374, 0.6548, 0.7251, 0.5429, 0.7233, 0.5557, 0.6475, 0.5455, 0.6494, 0.5319, 0.7175, 0.8397, 0.7187, 0.8526, 0.6427, 0.8604, 0.6413, 0.8467, 0.7122, 0.7105, 0.7121, 0.7234, 0.6356, 0.7234, 0.6357, 0.7097, 0.7121, 0.7234, 0.7122, 0.7363, 0.6357, 0.7371, 0.6356, 0.7234, 0.7187, 0.5942, 0.7175, 0.6071, 0.6413, 0.6001, 0.6427, 0.5864, 0.7233, 0.8911, 0.7251, 0.9039, 0.6494, 0.9149, 0.6475, 0.9013, 0.7132, 0.7751, 0.7138, 0.7881, 0.6374, 0.792, 0.6368, 0.7783, 0.7145, 0.6458, 0.7138, 0.6587, 0.6374, 0.6548, 0.6382, 0.6411, 0.727, 0.5301, 0.7251, 0.5429, 0.6494, 0.5319, 0.6514, 0.5184, 0.7164, 0.8268, 0.7175, 0.8397, 0.6413, 0.8467, 0.6401, 0.8331, 0.2562, 0.4026, 0.2615, 0.4, 0.295, 0.4713, 0.2913, 0.4732, 0.3004, 0.2176, 0.3093, 0.2161, 0.3225, 0.298, 0.3151, 0.2992, 0.3814, 0.2095, 0.3905, 0.2094, 0.3907, 0.2932, 0.383, 0.2931, 0.1792, 0.2555, 0.1876, 0.2517, 0.2214, 0.3283, 0.2145, 0.3315, 0.265, 0.2253, 0.2738, 0.2231, 0.2929, 0.3038, 0.2856, 0.3056, 0.3452, 0.2116, 0.3542, 0.2108, 0.3602, 0.2939, 0.3526, 0.2944, 0.1463, 0.2719, 0.1545, 0.2675, 0.1941, 0.342, 0.1874, 0.3458, 0.2215, 0.2384, 0.2301, 0.2355, 0.2567, 0.3143, 0.2495, 0.3168, 0.3093, 0.2161, 0.3182, 0.2147, 0.33, 0.2969, 0.3225, 0.298, 0.1144, 0.2907, 0.1223, 0.2858, 0.1676, 0.358, 0.1611, 0.3624, 0.1876, 0.2517, 0.196, 0.2482, 0.2284, 0.3252, 0.2214, 0.3283, 0.2738, 0.2231, 0.2826, 0.2211, 0.3003, 0.3021, 0.2929, 0.3038, 0.3542, 0.2108, 0.3633, 0.2102, 0.3678, 0.2935, 0.3602, 0.2939, 0.1545, 0.2675, 0.1627, 0.2634, 0.2008, 0.3384, 0.1941, 0.342, 0.2301, 0.2355, 0.2388, 0.2327, 0.2638, 0.3119, 0.2567, 0.3143, 0.3182, 0.2147, 0.3272, 0.2135, 0.3375, 0.2959, 0.33, 0.2969, 0.1223, 0.2858, 0.1302, 0.281, 0.1741, 0.3538, 0.1676, 0.358, 0.196, 0.2482, 0.2044, 0.2448, 0.2354, 0.3223, 0.2284, 0.3252, 0.2826, 0.2211, 0.2915, 0.2193, 0.3077, 0.3006, 0.3003, 0.3021, 0.3633, 0.2102, 0.3723, 0.2098, 0.3754, 0.2932, 0.3678, 0.2935, 0.1627, 0.2634, 0.1709, 0.2593, 0.2077, 0.3349, 0.2008, 0.3384, 0.2475, 0.2301, 0.2562, 0.2276, 0.2783, 0.3076, 0.2711, 0.3097, 0.2388, 0.2327, 0.2475, 0.2301, 0.2711, 0.3097, 0.2638, 0.3119, 0.3272, 0.2135, 0.3362, 0.2125, 0.345, 0.2951, 0.3375, 0.2959, 0.1302, 0.281, 0.1383, 0.2764, 0.1807, 0.3497, 0.1741, 0.3538, 0.2044, 0.2448, 0.213, 0.2415, 0.2424, 0.3195, 0.2354, 0.3223, 0.2915, 0.2193, 0.3004, 0.2176, 0.3151, 0.2992, 0.3077, 0.3006, 0.3723, 0.2098, 0.3814, 0.2095, 0.383, 0.2931, 0.3754, 0.2932, 0.1709, 0.2593, 0.1792, 0.2555, 0.2145, 0.3315, 0.2077, 0.3349, 0.2562, 0.2276, 0.265, 0.2253, 0.2856, 0.3056, 0.2783, 0.3076, 0.3362, 0.2125, 0.3452, 0.2116, 0.3526, 0.2944, 0.345, 0.2951, 0.1383, 0.2764, 0.1463, 0.2719, 0.1874, 0.3458, 0.1807, 0.3497, 0.3542, 0.455, 0.3583, 0.4547, 0.3614, 0.5249, 0.3591, 0.5249, 0.3643, 0.3756, 0.3703, 0.3754, 0.3707, 0.4544, 0.3666, 0.4544, 0.2615, 0.4, 0.267, 0.3976, 0.2987, 0.4696, 0.295, 0.4713, 0.3703, 0.3754, 0.3762, 0.3754, 0.3749, 0.4545, 0.3707, 0.4544, 0.2947, 0.3875, 0.3003, 0.3858, 0.3218, 0.461, 0.3179, 0.4622, 0.267, 0.3976, 0.2724, 0.3954, 0.3025, 0.4679, 0.2987, 0.4696, 0.3762, 0.3754, 0.3822, 0.3754, 0.3791, 0.4547, 0.3749, 0.4545, 0.3003, 0.3858, 0.306, 0.3842, 0.3258, 0.4599, 0.3218, 0.461, 0.2724, 0.3954, 0.2779, 0.3932, 0.3063, 0.4663, 0.3025, 0.4679, 0.3822, 0.3754, 0.3881, 0.3757, 0.3833, 0.455, 0.3791, 0.4547, 0.306, 0.3842, 0.3117, 0.3828, 0.3298, 0.4589, 0.3258, 0.4599, 0.2779, 0.3932, 0.2835, 0.3912, 0.3101, 0.4648, 0.3063, 0.4663, 0.21, 0.4306, 0.2149, 0.427, 0.2632, 0.4914, 0.2599, 0.4941, 0.3117, 0.3828, 0.3175, 0.3815, 0.3338, 0.458, 0.3298, 0.4589, 0.2835, 0.3912, 0.2891, 0.3893, 0.314, 0.4634, 0.3101, 0.4648, 0.2149, 0.427, 0.2199, 0.4236, 0.2666, 0.4888, 0.2632, 0.4914, 0.3175, 0.3815, 0.3233, 0.3803, 0.3378, 0.4572, 0.3338, 0.458, 0.2891, 0.3893, 0.2947, 0.3875, 0.3179, 0.4622, 0.314, 0.4634, 0.2199, 0.4236, 0.2249, 0.4202, 0.2699, 0.4863, 0.2666, 0.4888, 0.3233, 0.3803, 0.3291, 0.3793, 0.3419, 0.4565, 0.3378, 0.4572, 0.2249, 0.4202, 0.23, 0.417, 0.2734, 0.4839, 0.2699, 0.4863, 0.3291, 0.3793, 0.3349, 0.3784, 0.346, 0.4559, 0.3419, 0.4565, 0.23, 0.417, 0.2351, 0.4139, 0.2769, 0.4816, 0.2734, 0.4839, 0.3349, 0.3784, 0.3407, 0.3775, 0.35, 0.4554, 0.346, 0.4559, 0.2351, 0.4139, 0.2403, 0.4109, 0.2804, 0.4793, 0.2769, 0.4816, 0.3407, 0.3775, 0.3466, 0.3769, 0.3542, 0.455, 0.35, 0.4554, 0.2403, 0.4109, 0.2455, 0.408, 0.284, 0.4772, 0.2804, 0.4793, 0.3466, 0.3769, 0.3525, 0.3763, 0.3583, 0.4547, 0.3542, 0.455, 0.2455, 0.408, 0.2508, 0.4052, 0.2876, 0.4751, 0.284, 0.4772, 0.3525, 0.3763, 0.3584, 0.3759, 0.3624, 0.4545, 0.3583, 0.4547, 0.2508, 0.4052, 0.2562, 0.4026, 0.2913, 0.4732, 0.2876, 0.4751, 0.3584, 0.3759, 0.3643, 0.3756, 0.3666, 0.4544, 0.3624, 0.4545, 0.2742, 0.9226, 0.2589, 0.9196, 0.2445, 0.9136, 0.2315, 0.9049, 0.2205, 0.8939, 0.2118, 0.881, 0.2058, 0.8666, 0.2028, 0.8513, 0.2028, 0.8357, 0.2058, 0.8204, 0.2118, 0.806, 0.2205, 0.793, 0.2315, 0.782, 0.2445, 0.7733, 0.2589, 0.7674, 0.2741, 0.7643, 0.2897, 0.7643, 0.305, 0.7674, 0.3194, 0.7733, 0.3324, 0.782, 0.3434, 0.793, 0.3521, 0.806, 0.358, 0.8204, 0.3611, 0.8357, 0.3611, 0.8513, 0.358, 0.8666, 0.3521, 0.881, 0.3434, 0.8939, 0.3324, 0.9049, 0.3194, 0.9136, 0.305, 0.9196, 0.2897, 0.9226, 0.86, 0.9026, 0.8585, 0.8864, 0.9322, 0.88, 0.9336, 0.8955, 0.8572, 0.6095, 0.8585, 0.5933, 0.9322, 0.5997, 0.9309, 0.6152, 0.8617, 0.9189, 0.86, 0.9026, 0.9336, 0.8955, 0.9352, 0.911, 0.856, 0.6258, 0.8572, 0.6095, 0.9309, 0.6152, 0.9298, 0.6308, 0.8635, 0.9351, 0.8617, 0.9189, 0.9352, 0.911, 0.9369, 0.9265, 0.855, 0.6421, 0.856, 0.6258, 0.9298, 0.6308, 0.9288, 0.6464, 0.8654, 0.9513, 0.8635, 0.9351, 0.9369, 0.9265, 0.9388, 0.942, 0.8541, 0.6584, 0.855, 0.6421, 0.9288, 0.6464, 0.928, 0.6619, 0.8676, 0.9674, 0.8654, 0.9513, 0.9388, 0.942, 0.9408, 0.9574, 0.8522, 0.7562, 0.8521, 0.7398, 0.9261, 0.7398, 0.9262, 0.7554, 0.8534, 0.6746, 0.8541, 0.6584, 0.928, 0.6619, 0.9273, 0.6775, 0.8698, 0.9836, 0.8676, 0.9674, 0.9408, 0.9574, 0.943, 0.9729, 0.8525, 0.7725, 0.8522, 0.7562, 0.9262, 0.7554, 0.9264, 0.771, 0.8529, 0.6909, 0.8534, 0.6746, 0.9273, 0.6775, 0.9268, 0.6931, 0.8723, 0.9997, 0.8698, 0.9836, 0.943, 0.9729, 0.9453, 0.9883, 0.8529, 0.7888, 0.8525, 0.7725, 0.9264, 0.771, 0.9268, 0.7866, 0.8525, 0.7072, 0.8529, 0.6909, 0.9268, 0.6931, 0.9264, 0.7087, 0.8698, 0.4961, 0.8723, 0.48, 0.9453, 0.4914, 0.943, 0.5068, 0.8534, 0.8051, 0.8529, 0.7888, 0.9268, 0.7866, 0.9273, 0.8022, 0.8522, 0.7235, 0.8525, 0.7072, 0.9264, 0.7087, 0.9262, 0.7243, 0.8676, 0.5123, 0.8698, 0.4961, 0.943, 0.5068, 0.9408, 0.5222, 0.8541, 0.8213, 0.8534, 0.8051, 0.9273, 0.8022, 0.928, 0.8178, 0.8521, 0.7398, 0.8522, 0.7235, 0.9262, 0.7243, 0.9261, 0.7398, 0.8654, 0.5284, 0.8676, 0.5123, 0.9408, 0.5222, 0.9388, 0.5377, 0.855, 0.8376, 0.8541, 0.8213, 0.928, 0.8178, 0.9288, 0.8333, 0.8635, 0.5446, 0.8654, 0.5284, 0.9388, 0.5377, 0.9369, 0.5532, 0.856, 0.8539, 0.855, 0.8376, 0.9288, 0.8333, 0.9298, 0.8489, 0.8617, 0.5608, 0.8635, 0.5446, 0.9369, 0.5532, 0.9352, 0.5687, 0.8572, 0.8702, 0.856, 0.8539, 0.9298, 0.8489, 0.9309, 0.8644, 0.86, 0.577, 0.8617, 0.5608, 0.9352, 0.5687, 0.9336, 0.5842, 0.8585, 0.8864, 0.8572, 0.8702, 0.9309, 0.8644, 0.9322, 0.88, 0.5038, 0.6282, 0.4875, 0.6276, 0.4866, 0.6125, 0.5057, 0.6132, 0.02128, 0.6469, 0.01672, 0.6625, 0.002109, 0.6597, 0.007454, 0.6414, 0.4875, 0.6276, 0.4715, 0.6301, 0.4677, 0.6154, 0.4866, 0.6125, 0.184, 0.6526, 0.1776, 0.6376, 0.1907, 0.6305, 0.1981, 0.6481, 0.4715, 0.6301, 0.4562, 0.6356, 0.4497, 0.6218, 0.4677, 0.6154, 0.03871, 0.738, 0.05096, 0.7488, 0.04225, 0.7608, 0.02789, 0.7482, 0.4562, 0.6356, 0.4421, 0.6438, 0.4333, 0.6315, 0.4497, 0.6218, 0.4065, 0.7136, 0.408, 0.7297, 0.3931, 0.7326, 0.3913, 0.7136, 0.01672, 0.6625, 0.01518, 0.6787, 0.0003066, 0.6787, 0.002109, 0.6597, 0.4421, 0.6438, 0.4299, 0.6545, 0.4189, 0.6441, 0.4333, 0.6315, 0.408, 0.7297, 0.4126, 0.7453, 0.3985, 0.7509, 0.3931, 0.7326, 0.1776, 0.6376, 0.1685, 0.624, 0.18, 0.6146, 0.1907, 0.6305, 0.4299, 0.6545, 0.42, 0.6673, 0.4072, 0.6592, 0.4189, 0.6441, 0.4126, 0.7453, 0.42, 0.7598, 0.4072, 0.768, 0.3985, 0.7509, 0.05096, 0.7488, 0.06502, 0.757, 0.05872, 0.7705, 0.04225, 0.7608, 0.42, 0.6673, 0.4126, 0.6818, 0.3985, 0.6762, 0.4072, 0.6592, 0.42, 0.7598, 0.4299, 0.7726, 0.4189, 0.783, 0.4072, 0.768, 0.1685, 0.624, 0.1571, 0.6125, 0.1666, 0.601, 0.18, 0.6146, 0.1287, 0.5967, 0.1128, 0.593, 0.1147, 0.5783, 0.1333, 0.5825, 0.4126, 0.6818, 0.408, 0.6974, 0.3931, 0.6945, 0.3985, 0.6762, 0.4299, 0.7726, 0.4421, 0.7833, 0.4333, 0.7956, 0.4189, 0.783, 0.06502, 0.757, 0.08037, 0.7625, 0.07672, 0.7769, 0.05872, 0.7705, 0.1128, 0.7644, 0.1287, 0.7608, 0.1333, 0.7749, 0.1147, 0.7792, 0.408, 0.6974, 0.4065, 0.7136, 0.3913, 0.7136, 0.3931, 0.6945, 0.1571, 0.6125, 0.1436, 0.6032, 0.1508, 0.5902, 0.1666, 0.601, 0.4421, 0.7833, 0.4562, 0.7916, 0.4497, 0.8053, 0.4333, 0.7956, 0.1128, 0.593, 0.09649, 0.5925, 0.09561, 0.5776, 0.1147, 0.5783, 0.08037, 0.7625, 0.09649, 0.765, 0.09561, 0.7799, 0.07672, 0.7769, 0.4562, 0.7916, 0.4715, 0.797, 0.4677, 0.8117, 0.4497, 0.8053, 0.1287, 0.7608, 0.1436, 0.7543, 0.1508, 0.7673, 0.1333, 0.7749, 0.1436, 0.6032, 0.1287, 0.5967, 0.1333, 0.5825, 0.1508, 0.5902, 0.4715, 0.797, 0.4875, 0.7995, 0.4866, 0.8147, 0.4677, 0.8117, 0.09649, 0.5925, 0.08037, 0.595, 0.07672, 0.5806, 0.09561, 0.5776, 0.09649, 0.765, 0.1128, 0.7644, 0.1147, 0.7792, 0.09561, 0.7799, 0.4875, 0.7995, 0.5038, 0.7989, 0.5057, 0.814, 0.4866, 0.8147, 0.1436, 0.7543, 0.1571, 0.745, 0.1666, 0.7564, 0.1508, 0.7673, 0.5038, 0.7989, 0.5196, 0.7953, 0.5244, 0.8097, 0.5057, 0.814, 0.08037, 0.595, 0.06502, 0.6004, 0.05872, 0.587, 0.07672, 0.5806, 0.5196, 0.7953, 0.5345, 0.7888, 0.5419, 0.802, 0.5244, 0.8097, 0.1571, 0.745, 0.1685, 0.7334, 0.18, 0.7428, 0.1666, 0.7564, 0.5345, 0.7888, 0.5479, 0.7796, 0.5576, 0.7912, 0.5419, 0.802, 0.06502, 0.6004, 0.05096, 0.6087, 0.04225, 0.5967, 0.05872, 0.587, 0.5479, 0.7796, 0.5593, 0.768, 0.571, 0.7776, 0.5576, 0.7912, 0.1685, 0.7334, 0.1776, 0.7199, 0.1907, 0.727, 0.18, 0.7428, 0.5593, 0.768, 0.5683, 0.7545, 0.5817, 0.7617, 0.571, 0.7776, 0.01518, 0.6787, 0.01672, 0.695, 0.00211, 0.6978, 0.0003066, 0.6787, 0.5683, 0.7545, 0.5747, 0.7396, 0.5891, 0.7441, 0.5817, 0.7617, 0.05096, 0.6087, 0.03871, 0.6195, 0.02789, 0.6093, 0.04225, 0.5967, 0.5747, 0.7396, 0.5781, 0.7237, 0.5931, 0.7255, 0.5891, 0.7441, 0.1776, 0.7199, 0.184, 0.7049, 0.1981, 0.7094, 0.1907, 0.727, 0.5781, 0.7035, 0.5747, 0.6876, 0.5891, 0.683, 0.5931, 0.7017, 0.01672, 0.695, 0.02128, 0.7106, 0.007454, 0.7161, 0.00211, 0.6978, 0.5747, 0.6876, 0.5683, 0.6726, 0.5817, 0.6654, 0.5891, 0.683, 0.03871, 0.6195, 0.02869, 0.6323, 0.01615, 0.6243, 0.02789, 0.6093, 0.5683, 0.6726, 0.5593, 0.6591, 0.571, 0.6495, 0.5817, 0.6654, 0.184, 0.7049, 0.1874, 0.689, 0.2022, 0.6907, 0.1981, 0.7094, 0.5593, 0.6591, 0.5479, 0.6476, 0.5576, 0.6359, 0.571, 0.6495, 0.02128, 0.7106, 0.02869, 0.7251, 0.01615, 0.7331, 0.007454, 0.7161, 0.5479, 0.6476, 0.5345, 0.6384, 0.5419, 0.6251, 0.5576, 0.6359, 0.02869, 0.6323, 0.02128, 0.6469, 0.007454, 0.6414, 0.01615, 0.6243, 0.5345, 0.6384, 0.5196, 0.6318, 0.5244, 0.6174, 0.5419, 0.6251, 0.1874, 0.6685, 0.184, 0.6526, 0.1981, 0.6481, 0.2022, 0.6668, 0.5196, 0.6318, 0.5038, 0.6282, 0.5057, 0.6132, 0.5244, 0.6174, 0.02869, 0.7251, 0.03871, 0.738, 0.02789, 0.7482, 0.01615, 0.7331, 0.4725, 0.07675, 0.4725, 0.05764, 0.5538, 0.05764, 0.5538, 0.07675, 0.4725, 0.4399, 0.4725, 0.4207, 0.5538, 0.4207, 0.5538, 0.4399, 0.4725, 0.09586, 0.4725, 0.07675, 0.5538, 0.07675, 0.5538, 0.09586, 0.4725, 0.459, 0.4725, 0.4399, 0.5538, 0.4399, 0.5538, 0.459, 0.4725, 0.115, 0.4725, 0.09586, 0.5538, 0.09586, 0.5538, 0.115, 0.4725, 0.4781, 0.4725, 0.459, 0.5538, 0.459, 0.5538, 0.4781, 0.4725, 0.1341, 0.4725, 0.115, 0.5538, 0.115, 0.5538, 0.1341, 0.4725, 0.4972, 0.4725, 0.4781, 0.5538, 0.4781, 0.5538, 0.4972, 0.4725, 0.1532, 0.4725, 0.1341, 0.5538, 0.1341, 0.5538, 0.1532, 0.4725, 0.5163, 0.4725, 0.4972, 0.5538, 0.4972, 0.5538, 0.5163, 0.4725, 0.1723, 0.4725, 0.1532, 0.5538, 0.1532, 0.5538, 0.1723, 0.4725, 0.5354, 0.4725, 0.5163, 0.5538, 0.5163, 0.5538, 0.5354, 0.4725, 0.1914, 0.4725, 0.1723, 0.5538, 0.1723, 0.5538, 0.1914, 0.4725, 0.5545, 0.4725, 0.5354, 0.5538, 0.5354, 0.5538, 0.5545, 0.4725, 0.2105, 0.4725, 0.1914, 0.5538, 0.1914, 0.5538, 0.2105, 0.4725, 0.5736, 0.4725, 0.5545, 0.5538, 0.5545, 0.5538, 0.5736, 0.4725, 0.3252, 0.4725, 0.3061, 0.5538, 0.3061, 0.5538, 0.3252, 0.4725, 0.2296, 0.4725, 0.2105, 0.5538, 0.2105, 0.5538, 0.2296, 0.4725, 0.5927, 0.4725, 0.5736, 0.5538, 0.5736, 0.5538, 0.5927, 0.4725, 0.3443, 0.4725, 0.3252, 0.5538, 0.3252, 0.5538, 0.3443, 0.4725, 0.2487, 0.4725, 0.2296, 0.5538, 0.2296, 0.5538, 0.2487, 0.4725, 0.6119, 0.4725, 0.5927, 0.5538, 0.5927, 0.5538, 0.6119, 0.4725, 0.3634, 0.4725, 0.3443, 0.5538, 0.3443, 0.5538, 0.3634, 0.4725, 0.2679, 0.4725, 0.2487, 0.5538, 0.2487, 0.5538, 0.2679, 0.4725, 0.01942, 0.4725, 0.0003068, 0.5538, 0.0003069, 0.5538, 0.01942, 0.4725, 0.3825, 0.4725, 0.3634, 0.5538, 0.3634, 0.5538, 0.3825, 0.4725, 0.287, 0.4725, 0.2679, 0.5538, 0.2679, 0.5538, 0.287, 0.4725, 0.03853, 0.4725, 0.01942, 0.5538, 0.01942, 0.5538, 0.03853, 0.4725, 0.4016, 0.4725, 0.3825, 0.5538, 0.3825, 0.5538, 0.4016, 0.4725, 0.3061, 0.4725, 0.287, 0.5538, 0.287, 0.5538, 0.3061, 0.4725, 0.05764, 0.4725, 0.03853, 0.5538, 0.03853, 0.5538, 0.05764, 0.4725, 0.4207, 0.4725, 0.4016, 0.5538, 0.4016, 0.5538, 0.4207, 0.3913, 0.4207, 0.3913, 0.4016, 0.4725, 0.4016, 0.4725, 0.4207, 0.3913, 0.05764, 0.3913, 0.03853, 0.4725, 0.03853, 0.4725, 0.05764, 0.3913, 0.3061, 0.3913, 0.287, 0.4725, 0.287, 0.4725, 0.3061, 0.3913, 0.4016, 0.3913, 0.3825, 0.4725, 0.3825, 0.4725, 0.4016, 0.3913, 0.03853, 0.3913, 0.01942, 0.4725, 0.01942, 0.4725, 0.03853, 0.3913, 0.287, 0.3913, 0.2679, 0.4725, 0.2679, 0.4725, 0.287, 0.3913, 0.3825, 0.3913, 0.3634, 0.4725, 0.3634, 0.4725, 0.3825, 0.3913, 0.01942, 0.3913, 0.0003066, 0.4725, 0.0003068, 0.4725, 0.01942, 0.3913, 0.2679, 0.3913, 0.2487, 0.4725, 0.2487, 0.4725, 0.2679, 0.3913, 0.3634, 0.3913, 0.3443, 0.4725, 0.3443, 0.4725, 0.3634, 0.3913, 0.6119, 0.3913, 0.5927, 0.4725, 0.5927, 0.4725, 0.6119, 0.3913, 0.2487, 0.3913, 0.2296, 0.4725, 0.2296, 0.4725, 0.2487, 0.3913, 0.3443, 0.3913, 0.3252, 0.4725, 0.3252, 0.4725, 0.3443, 0.3913, 0.5927, 0.3913, 0.5736, 0.4725, 0.5736, 0.4725, 0.5927, 0.3913, 0.2296, 0.3913, 0.2105, 0.4725, 0.2105, 0.4725, 0.2296, 0.3913, 0.3252, 0.3913, 0.3061, 0.4725, 0.3061, 0.4725, 0.3252, 0.3913, 0.5736, 0.3913, 0.5545, 0.4725, 0.5545, 0.4725, 0.5736, 0.3913, 0.2105, 0.3913, 0.1914, 0.4725, 0.1914, 0.4725, 0.2105, 0.3913, 0.5545, 0.3913, 0.5354, 0.4725, 0.5354, 0.4725, 0.5545, 0.3913, 0.1914, 0.3913, 0.1723, 0.4725, 0.1723, 0.4725, 0.1914, 0.3913, 0.5354, 0.3913, 0.5163, 0.4725, 0.5163, 0.4725, 0.5354, 0.3913, 0.1723, 0.3913, 0.1532, 0.4725, 0.1532, 0.4725, 0.1723, 0.3913, 0.5163, 0.3913, 0.4972, 0.4725, 0.4972, 0.4725, 0.5163, 0.3913, 0.1532, 0.3913, 0.1341, 0.4725, 0.1341, 0.4725, 0.1532, 0.3913, 0.4972, 0.3913, 0.4781, 0.4725, 0.4781, 0.4725, 0.4972, 0.3913, 0.1341, 0.3913, 0.115, 0.4725, 0.115, 0.4725, 0.1341, 0.3913, 0.4781, 0.3913, 0.459, 0.4725, 0.459, 0.4725, 0.4781, 0.3913, 0.115, 0.3913, 0.09586, 0.4725, 0.09586, 0.4725, 0.115, 0.3913, 0.459, 0.3913, 0.4399, 0.4725, 0.4399, 0.4725, 0.459, 0.3913, 0.09586, 0.3913, 0.07675, 0.4725, 0.07675, 0.4725, 0.09586, 0.3913, 0.4399, 0.3913, 0.4207, 0.4725, 0.4207, 0.4725, 0.4399, 0.3913, 0.07675, 0.3913, 0.05764, 0.4725, 0.05764, 0.4725, 0.07675, 0.5538, 0.4781, 0.5538, 0.459, 0.635, 0.459, 0.635, 0.4781, 0.5538, 0.115, 0.5538, 0.09586, 0.635, 0.09586, 0.635, 0.115, 0.5538, 0.459, 0.5538, 0.4399, 0.635, 0.4399, 0.635, 0.459, 0.5538, 0.09586, 0.5538, 0.07675, 0.635, 0.07675, 0.635, 0.09586, 0.5538, 0.4399, 0.5538, 0.4207, 0.635, 0.4207, 0.635, 0.4399, 0.5538, 0.07675, 0.5538, 0.05764, 0.635, 0.05764, 0.635, 0.07675, 0.5538, 0.4207, 0.5538, 0.4016, 0.635, 0.4016, 0.635, 0.4207, 0.5538, 0.05764, 0.5538, 0.03853, 0.635, 0.03853, 0.635, 0.05764, 0.5538, 0.3061, 0.5538, 0.287, 0.635, 0.287, 0.635, 0.3061, 0.5538, 0.4016, 0.5538, 0.3825, 0.635, 0.3825, 0.635, 0.4016, 0.5538, 0.03853, 0.5538, 0.01942, 0.635, 0.01942, 0.635, 0.03853, 0.5538, 0.287, 0.5538, 0.2679, 0.635, 0.2679, 0.635, 0.287, 0.5538, 0.3825, 0.5538, 0.3634, 0.635, 0.3634, 0.635, 0.3825, 0.5538, 0.01942, 0.5538, 0.0003069, 0.635, 0.0003071, 0.635, 0.01942, 0.5538, 0.2679, 0.5538, 0.2487, 0.635, 0.2487, 0.635, 0.2679, 0.5538, 0.3634, 0.5538, 0.3443, 0.635, 0.3443, 0.635, 0.3634, 0.5538, 0.6119, 0.5538, 0.5927, 0.635, 0.5927, 0.635, 0.6119, 0.5538, 0.2487, 0.5538, 0.2296, 0.635, 0.2296, 0.635, 0.2487, 0.5538, 0.3443, 0.5538, 0.3252, 0.635, 0.3252, 0.635, 0.3443, 0.5538, 0.5927, 0.5538, 0.5736, 0.635, 0.5736, 0.635, 0.5927, 0.5538, 0.2296, 0.5538, 0.2105, 0.635, 0.2105, 0.635, 0.2296, 0.5538, 0.3252, 0.5538, 0.3061, 0.635, 0.3061, 0.635, 0.3252, 0.5538, 0.5736, 0.5538, 0.5545, 0.635, 0.5545, 0.635, 0.5736, 0.5538, 0.2105, 0.5538, 0.1914, 0.635, 0.1914, 0.635, 0.2105, 0.5538, 0.5545, 0.5538, 0.5354, 0.635, 0.5354, 0.635, 0.5545, 0.5538, 0.1914, 0.5538, 0.1723, 0.635, 0.1723, 0.635, 0.1914, 0.5538, 0.5354, 0.5538, 0.5163, 0.635, 0.5163, 0.635, 0.5354, 0.5538, 0.1723, 0.5538, 0.1532, 0.635, 0.1532, 0.635, 0.1723, 0.5538, 0.5163, 0.5538, 0.4972, 0.635, 0.4972, 0.635, 0.5163, 0.5538, 0.1532, 0.5538, 0.1341, 0.635, 0.1341, 0.635, 0.1532, 0.5538, 0.4972, 0.5538, 0.4781, 0.635, 0.4781, 0.635, 0.4972, 0.5538, 0.1341, 0.5538, 0.115, 0.635, 0.115, 0.635, 0.1341, 0.2138, 0.1517, 0.1888, 0.06872, 0.2004, 0.06542, 0.224, 0.1487, 0.2037, 0.1548, 0.1772, 0.07223, 0.1888, 0.06872, 0.2138, 0.1517, 0.1937, 0.1582, 0.1657, 0.07594, 0.1772, 0.07223, 0.2037, 0.1548, 0.1837, 0.1617, 0.1543, 0.07986, 0.1657, 0.07594, 0.1937, 0.1582, 0.1738, 0.1654, 0.1429, 0.08399, 0.1543, 0.07986, 0.1837, 0.1617, 0.1639, 0.1692, 0.1315, 0.08833, 0.1429, 0.08399, 0.1738, 0.1654, 0.1541, 0.1733, 0.1203, 0.09288, 0.1315, 0.08833, 0.1639, 0.1692, 0.1443, 0.1775, 0.1091, 0.09763, 0.1203, 0.09288, 0.1541, 0.1733, 0.1346, 0.1819, 0.09796, 0.1026, 0.1091, 0.09763, 0.1443, 0.1775, 0.125, 0.1865, 0.08694, 0.1078, 0.09796, 0.1026, 0.1346, 0.1819, 0.1154, 0.1912, 0.07603, 0.1132, 0.08694, 0.1078, 0.125, 0.1865, 0.106, 0.1961, 0.06524, 0.1188, 0.07603, 0.1132, 0.1154, 0.1912, 0.09655, 0.2012, 0.0546, 0.1246, 0.06524, 0.1188, 0.106, 0.1961, 0.08722, 0.2064, 0.04413, 0.1306, 0.0546, 0.1246, 0.09655, 0.2012, 0.07796, 0.2118, 0.03384, 0.1368, 0.04413, 0.1306, 0.08722, 0.2064, 0.06877, 0.2173, 0.02379, 0.1431, 0.03384, 0.1368, 0.07796, 0.2118, 0.3791, 0.1253, 0.377, 0.04092, 0.3885, 0.04106, 0.3895, 0.1251, 0.3687, 0.1257, 0.3653, 0.041, 0.377, 0.04092, 0.3791, 0.1253, 0.3583, 0.1262, 0.3536, 0.04132, 0.3653, 0.041, 0.3687, 0.1257, 0.3478, 0.1269, 0.3418, 0.04187, 0.3536, 0.04132, 0.3583, 0.1262, 0.3374, 0.1277, 0.3299, 0.04265, 0.3418, 0.04187, 0.3478, 0.1269, 0.327, 0.1287, 0.3181, 0.04366, 0.3299, 0.04265, 0.3374, 0.1277, 0.3166, 0.1299, 0.3062, 0.04489, 0.3181, 0.04366, 0.327, 0.1287, 0.3062, 0.1313, 0.2944, 0.04634, 0.3062, 0.04489, 0.3166, 0.1299, 0.2958, 0.1329, 0.2825, 0.048, 0.2944, 0.04634, 0.3062, 0.1313, 0.2855, 0.1346, 0.2707, 0.04987, 0.2825, 0.048, 0.2958, 0.1329, 0.2752, 0.1365, 0.2589, 0.05195, 0.2707, 0.04987, 0.2855, 0.1346, 0.2649, 0.1386, 0.2472, 0.05423, 0.2589, 0.05195, 0.2752, 0.1365, 0.2546, 0.1408, 0.2354, 0.05672, 0.2472, 0.05423, 0.2649, 0.1386, 0.2443, 0.1433, 0.2237, 0.05942, 0.2354, 0.05672, 0.2546, 0.1408, 0.2341, 0.1459, 0.212, 0.06231, 0.2237, 0.05942, 0.2443, 0.1433, 0.224, 0.1487, 0.2004, 0.06542, 0.212, 0.06231, 0.2341, 0.1459, 0.09655, 0.2012, 0.106, 0.1961, 0.1463, 0.2719, 0.1383, 0.2764, 0.327, 0.1287, 0.3374, 0.1277, 0.3452, 0.2116, 0.3362, 0.2125, 0.2341, 0.1459, 0.2443, 0.1433, 0.265, 0.2253, 0.2562, 0.2276, 0.1346, 0.1819, 0.1443, 0.1775, 0.1792, 0.2555, 0.1709, 0.2593, 0.3687, 0.1257, 0.3791, 0.1253, 0.3814, 0.2095, 0.3723, 0.2098, 0.2752, 0.1365, 0.2855, 0.1346, 0.3004, 0.2176, 0.2915, 0.2193, 0.1738, 0.1654, 0.1837, 0.1617, 0.213, 0.2415, 0.2044, 0.2448, 0.08722, 0.2064, 0.09655, 0.2012, 0.1383, 0.2764, 0.1302, 0.281, 0.3166, 0.1299, 0.327, 0.1287, 0.3362, 0.2125, 0.3272, 0.2135, 0.2138, 0.1517, 0.224, 0.1487, 0.2475, 0.2301, 0.2388, 0.2327, 0.224, 0.1487, 0.2341, 0.1459, 0.2562, 0.2276, 0.2475, 0.2301, 0.125, 0.1865, 0.1346, 0.1819, 0.1709, 0.2593, 0.1627, 0.2634, 0.3583, 0.1262, 0.3687, 0.1257, 0.3723, 0.2098, 0.3633, 0.2102, 0.2649, 0.1386, 0.2752, 0.1365, 0.2915, 0.2193, 0.2826, 0.2211, 0.1639, 0.1692, 0.1738, 0.1654, 0.2044, 0.2448, 0.196, 0.2482, 0.07796, 0.2118, 0.08722, 0.2064, 0.1302, 0.281, 0.1223, 0.2858, 0.3062, 0.1313, 0.3166, 0.1299, 0.3272, 0.2135, 0.3182, 0.2147, 0.2037, 0.1548, 0.2138, 0.1517, 0.2388, 0.2327, 0.2301, 0.2355, 0.1154, 0.1912, 0.125, 0.1865, 0.1627, 0.2634, 0.1545, 0.2675, 0.3478, 0.1269, 0.3583, 0.1262, 0.3633, 0.2102, 0.3542, 0.2108, 0.2546, 0.1408, 0.2649, 0.1386, 0.2826, 0.2211, 0.2738, 0.2231, 0.1541, 0.1733, 0.1639, 0.1692, 0.196, 0.2482, 0.1876, 0.2517, 0.06877, 0.2173, 0.07796, 0.2118, 0.1223, 0.2858, 0.1144, 0.2907, 0.2958, 0.1329, 0.3062, 0.1313, 0.3182, 0.2147, 0.3093, 0.2161, 0.1937, 0.1582, 0.2037, 0.1548, 0.2301, 0.2355, 0.2215, 0.2384, 0.106, 0.1961, 0.1154, 0.1912, 0.1545, 0.2675, 0.1463, 0.2719, 0.3374, 0.1277, 0.3478, 0.1269, 0.3542, 0.2108, 0.3452, 0.2116, 0.2443, 0.1433, 0.2546, 0.1408, 0.2738, 0.2231, 0.265, 0.2253, 0.1443, 0.1775, 0.1541, 0.1733, 0.1876, 0.2517, 0.1792, 0.2555, 0.3791, 0.1253, 0.3895, 0.1251, 0.3905, 0.2094, 0.3814, 0.2095, 0.2855, 0.1346, 0.2958, 0.1329, 0.3093, 0.2161, 0.3004, 0.2176, 0.1837, 0.1617, 0.1937, 0.1582, 0.2215, 0.2384, 0.213, 0.2415, 0.3526, 0.2944, 0.3602, 0.2939, 0.3643, 0.3756, 0.3584, 0.3759, 0.2145, 0.3315, 0.2214, 0.3283, 0.2562, 0.4026, 0.2508, 0.4052, 0.345, 0.2951, 0.3526, 0.2944, 0.3584, 0.3759, 0.3525, 0.3763, 0.2077, 0.3349, 0.2145, 0.3315, 0.2508, 0.4052, 0.2455, 0.408, 0.3375, 0.2959, 0.345, 0.2951, 0.3525, 0.3763, 0.3466, 0.3769, 0.2008, 0.3384, 0.2077, 0.3349, 0.2455, 0.408, 0.2403, 0.4109, 0.33, 0.2969, 0.3375, 0.2959, 0.3466, 0.3769, 0.3407, 0.3775, 0.1941, 0.342, 0.2008, 0.3384, 0.2403, 0.4109, 0.2351, 0.4139, 0.3225, 0.298, 0.33, 0.2969, 0.3407, 0.3775, 0.3349, 0.3784, 0.1874, 0.3458, 0.1941, 0.342, 0.2351, 0.4139, 0.23, 0.417, 0.3151, 0.2992, 0.3225, 0.298, 0.3349, 0.3784, 0.3291, 0.3793, 0.1807, 0.3497, 0.1874, 0.3458, 0.23, 0.417, 0.2249, 0.4202, 0.3077, 0.3006, 0.3151, 0.2992, 0.3291, 0.3793, 0.3233, 0.3803, 0.1741, 0.3538, 0.1807, 0.3497, 0.2249, 0.4202, 0.2199, 0.4236, 0.2638, 0.3119, 0.2711, 0.3097, 0.2947, 0.3875, 0.2891, 0.3893, 0.3003, 0.3021, 0.3077, 0.3006, 0.3233, 0.3803, 0.3175, 0.3815, 0.1676, 0.358, 0.1741, 0.3538, 0.2199, 0.4236, 0.2149, 0.427, 0.2567, 0.3143, 0.2638, 0.3119, 0.2891, 0.3893, 0.2835, 0.3912, 0.2929, 0.3038, 0.3003, 0.3021, 0.3175, 0.3815, 0.3117, 0.3828, 0.1611, 0.3624, 0.1676, 0.358, 0.2149, 0.427, 0.21, 0.4306, 0.2495, 0.3168, 0.2567, 0.3143, 0.2835, 0.3912, 0.2779, 0.3932, 0.2856, 0.3056, 0.2929, 0.3038, 0.3117, 0.3828, 0.306, 0.3842, 0.383, 0.2931, 0.3907, 0.2932, 0.3881, 0.3757, 0.3822, 0.3754, 0.2424, 0.3195, 0.2495, 0.3168, 0.2779, 0.3932, 0.2724, 0.3954, 0.2783, 0.3076, 0.2856, 0.3056, 0.306, 0.3842, 0.3003, 0.3858, 0.3754, 0.2932, 0.383, 0.2931, 0.3822, 0.3754, 0.3762, 0.3754, 0.2354, 0.3223, 0.2424, 0.3195, 0.2724, 0.3954, 0.267, 0.3976, 0.2711, 0.3097, 0.2783, 0.3076, 0.3003, 0.3858, 0.2947, 0.3875, 0.3678, 0.2935, 0.3754, 0.2932, 0.3762, 0.3754, 0.3703, 0.3754, 0.2284, 0.3252, 0.2354, 0.3223, 0.267, 0.3976, 0.2615, 0.4, 0.3602, 0.2939, 0.3678, 0.2935, 0.3703, 0.3754, 0.3643, 0.3756, 0.2214, 0.3283, 0.2284, 0.3252, 0.2615, 0.4, 0.2562, 0.4026, 0.7973, 0.2799, 0.7977, 0.2938, 0.7146, 0.2963, 0.7142, 0.2814, 0.7976, 0.2105, 0.7972, 0.2244, 0.7143, 0.2218, 0.7149, 0.2069, 0.8156, 0.03391, 0.8137, 0.04701, 0.7358, 0.0332, 0.7387, 0.01955, 0.7977, 0.2938, 0.7983, 0.3077, 0.7152, 0.3112, 0.7146, 0.2963, 0.7972, 0.2244, 0.797, 0.2382, 0.714, 0.2367, 0.7143, 0.2218, 0.8137, 0.04701, 0.8118, 0.06028, 0.733, 0.04707, 0.7358, 0.0332, 0.7983, 0.3077, 0.7991, 0.3216, 0.716, 0.3261, 0.7152, 0.3112, 0.797, 0.2382, 0.7969, 0.2521, 0.7139, 0.2516, 0.714, 0.2367, 0.8118, 0.06028, 0.81, 0.07367, 0.7305, 0.06111, 0.733, 0.04707, 0.7991, 0.3216, 0.8, 0.3356, 0.717, 0.3409, 0.716, 0.3261, 0.81, 0.07367, 0.8082, 0.08715, 0.7281, 0.0753, 0.7305, 0.06111, 0.8, 0.3356, 0.801, 0.3495, 0.7181, 0.3558, 0.717, 0.3409, 0.8082, 0.08715, 0.8064, 0.1007, 0.7259, 0.08962, 0.7281, 0.0753, 0.801, 0.3495, 0.8022, 0.3634, 0.7195, 0.3706, 0.7181, 0.3558, 0.8064, 0.1007, 0.8049, 0.1143, 0.7238, 0.104, 0.7259, 0.08962, 0.8022, 0.3634, 0.8036, 0.3773, 0.721, 0.3854, 0.7195, 0.3706, 0.8049, 0.1143, 0.8034, 0.1279, 0.722, 0.1186, 0.7238, 0.104, 0.8036, 0.3773, 0.805, 0.3911, 0.7228, 0.4001, 0.721, 0.3854, 0.8034, 0.1279, 0.8021, 0.1416, 0.7203, 0.1331, 0.722, 0.1186, 0.805, 0.3911, 0.8065, 0.405, 0.7246, 0.4147, 0.7228, 0.4001, 0.8021, 0.1416, 0.8008, 0.1554, 0.7189, 0.1478, 0.7203, 0.1331, 0.8065, 0.405, 0.8081, 0.4187, 0.7266, 0.4292, 0.7246, 0.4147, 0.8008, 0.1554, 0.7998, 0.1691, 0.7176, 0.1625, 0.7189, 0.1478, 0.8081, 0.4187, 0.8098, 0.4325, 0.7289, 0.4436, 0.7266, 0.4292, 0.7998, 0.1691, 0.7989, 0.1829, 0.7165, 0.1773, 0.7176, 0.1625, 0.8098, 0.4325, 0.8116, 0.446, 0.7314, 0.4579, 0.7289, 0.4436, 0.7969, 0.2521, 0.797, 0.266, 0.7139, 0.2665, 0.7139, 0.2516, 0.7989, 0.1829, 0.7982, 0.1967, 0.7156, 0.1921, 0.7165, 0.1773, 0.8116, 0.446, 0.8134, 0.4595, 0.734, 0.472, 0.7314, 0.4579, 0.797, 0.266, 0.7973, 0.2799, 0.7142, 0.2814, 0.7139, 0.2665, 0.7982, 0.1967, 0.7976, 0.2105, 0.7149, 0.2069, 0.7156, 0.1921, 0.8134, 0.4595, 0.8152, 0.4728, 0.7368, 0.486, 0.734, 0.472, 0.343, 0.7443, 0.3545, 0.7356, 0.3585, 0.7401, 0.3462, 0.7493, 0.9365, 0.4037, 0.943, 0.4163, 0.9372, 0.4194, 0.9307, 0.4065, 0.9032, 0.296, 0.9055, 0.31, 0.8992, 0.3112, 0.8968, 0.297, 0.3026, 0.5836, 0.2882, 0.5837, 0.2877, 0.5778, 0.303, 0.5776, 0.9309, 0.08926, 0.9251, 0.1023, 0.9192, 0.09986, 0.9248, 0.08654, 0.943, 0.4163, 0.9499, 0.4287, 0.9443, 0.4321, 0.9372, 0.4194, 0.2088, 0.6707, 0.2099, 0.685, 0.2041, 0.6859, 0.2028, 0.6707, 0.9, 0.2116, 0.8992, 0.2257, 0.8927, 0.2254, 0.8935, 0.2111, 0.9251, 0.1023, 0.9202, 0.1153, 0.9141, 0.1132, 0.9192, 0.09986, 0.2099, 0.6564, 0.2088, 0.6707, 0.2028, 0.6707, 0.2041, 0.6554, 0.8989, 0.2398, 0.8992, 0.2539, 0.8927, 0.2541, 0.8925, 0.2398, 0.2882, 0.7577, 0.3026, 0.7578, 0.303, 0.7637, 0.2877, 0.7636, 0.2099, 0.685, 0.2134, 0.6989, 0.2078, 0.7008, 0.2041, 0.6859, 0.8992, 0.2257, 0.8989, 0.2398, 0.8925, 0.2398, 0.8927, 0.2254, 0.3545, 0.6057, 0.343, 0.597, 0.3462, 0.592, 0.3585, 0.6013, 0.3026, 0.7578, 0.3167, 0.7555, 0.3181, 0.7613, 0.303, 0.7637, 0.9202, 0.3645, 0.9252, 0.3778, 0.9191, 0.3802, 0.9141, 0.3667, 0.2367, 0.6067, 0.227, 0.6173, 0.2223, 0.6136, 0.2326, 0.6023, 0.343, 0.597, 0.3304, 0.5903, 0.3327, 0.5848, 0.3462, 0.592, 0.9502, 0.05111, 0.9433, 0.06347, 0.9376, 0.06041, 0.9447, 0.0478, 0.2367, 0.7347, 0.2479, 0.7435, 0.2447, 0.7485, 0.2326, 0.739, 0.227, 0.6173, 0.2192, 0.6293, 0.2139, 0.6265, 0.2223, 0.6136, 0.9055, 0.1696, 0.9031, 0.1835, 0.8968, 0.1826, 0.8992, 0.1684, 0.3545, 0.7356, 0.3643, 0.7252, 0.369, 0.7289, 0.3585, 0.7401, 0.2479, 0.7435, 0.2605, 0.7504, 0.2581, 0.7559, 0.2447, 0.7485, 0.9055, 0.31, 0.9084, 0.3238, 0.9021, 0.3253, 0.8992, 0.3112, 0.2882, 0.5837, 0.2741, 0.5861, 0.2726, 0.5804, 0.2877, 0.5778, 0.3643, 0.7252, 0.3723, 0.7133, 0.3775, 0.7162, 0.369, 0.7289, 0.9499, 0.4287, 0.9575, 0.4408, 0.952, 0.4445, 0.9443, 0.4321, 0.2741, 0.5861, 0.2605, 0.5909, 0.2581, 0.5855, 0.2726, 0.5804, 0.9202, 0.1153, 0.9157, 0.1286, 0.9096, 0.1267, 0.9141, 0.1132, 0.2134, 0.6989, 0.2192, 0.712, 0.2139, 0.7149, 0.2078, 0.7008, 0.1888, 0.06872, 0.1772, 0.02912, 0.1894, 0.02568, 0.2004, 0.06542, 0.1772, 0.07223, 0.1649, 0.03277, 0.1772, 0.02912, 0.1888, 0.06872, 0.1657, 0.07594, 0.1527, 0.03664, 0.1649, 0.03277, 0.1772, 0.07223, 0.1543, 0.07986, 0.1405, 0.04072, 0.1527, 0.03664, 0.1657, 0.07594, 0.1429, 0.08399, 0.1284, 0.04502, 0.1405, 0.04072, 0.1543, 0.07986, 0.1315, 0.08833, 0.1163, 0.04954, 0.1284, 0.04502, 0.1429, 0.08399, 0.1203, 0.09288, 0.1043, 0.0543, 0.1163, 0.04954, 0.1315, 0.08833, 0.1091, 0.09763, 0.09232, 0.05929, 0.1043, 0.0543, 0.1203, 0.09288, 0.09796, 0.1026, 0.0804, 0.06452, 0.09232, 0.05929, 0.1091, 0.09763, 0.08694, 0.1078, 0.06854, 0.07001, 0.0804, 0.06452, 0.09796, 0.1026, 0.07603, 0.1132, 0.05676, 0.07577, 0.06854, 0.07001, 0.08694, 0.1078, 0.06524, 0.1188, 0.04514, 0.08189, 0.05676, 0.07577, 0.07603, 0.1132, 0.0546, 0.1246, 0.03366, 0.08828, 0.04514, 0.08189, 0.06524, 0.1188, 0.04413, 0.1306, 0.02235, 0.09494, 0.03366, 0.08828, 0.0546, 0.1246, 0.03384, 0.1368, 0.01122, 0.1019, 0.02235, 0.09494, 0.04413, 0.1306, 0.02379, 0.1431, 0.0003066, 0.1092, 0.01122, 0.1019, 0.03384, 0.1368, 0.377, 0.04092, 0.3779, 0.0004033, 0.3907, 0.0008753, 0.3885, 0.04106, 0.3653, 0.041, 0.3651, 0.0003066, 0.3779, 0.0004033, 0.377, 0.04092, 0.3536, 0.04132, 0.3524, 0.0005397, 0.3651, 0.0003066, 0.3653, 0.041, 0.3418, 0.04187, 0.3396, 0.001069, 0.3524, 0.0005397, 0.3536, 0.04132, 0.3299, 0.04265, 0.3269, 0.001871, 0.3396, 0.001069, 0.3418, 0.04187, 0.3181, 0.04366, 0.3143, 0.002926, 0.3269, 0.001871, 0.3299, 0.04265, 0.3062, 0.04489, 0.3016, 0.00422, 0.3143, 0.002926, 0.3181, 0.04366, 0.2944, 0.04634, 0.289, 0.005743, 0.3016, 0.00422, 0.3062, 0.04489, 0.2825, 0.048, 0.2765, 0.00749, 0.289, 0.005743, 0.2944, 0.04634, 0.2707, 0.04987, 0.2639, 0.009454, 0.2765, 0.00749, 0.2825, 0.048, 0.2589, 0.05195, 0.2514, 0.01163, 0.2639, 0.009454, 0.2707, 0.04987, 0.2472, 0.05423, 0.239, 0.01402, 0.2514, 0.01163, 0.2589, 0.05195, 0.2354, 0.05672, 0.2265, 0.01662, 0.239, 0.01402, 0.2472, 0.05423, 0.2237, 0.05942, 0.2141, 0.01943, 0.2265, 0.01662, 0.2354, 0.05672, 0.212, 0.06231, 0.2018, 0.02245, 0.2141, 0.01943, 0.2237, 0.05942, 0.2004, 0.06542, 0.1894, 0.02568, 0.2018, 0.02245, 0.212, 0.06231, 0.9096, 0.353, 0.9141, 0.3667, 0.8761, 0.3803, 0.8711, 0.3652, 0.9524, 0.03557, 0.9447, 0.0478, 0.9093, 0.02755, 0.9175, 0.01382, 0.9021, 0.1544, 0.8992, 0.1684, 0.8596, 0.1611, 0.8628, 0.1456, 0.8968, 0.297, 0.8992, 0.3112, 0.8596, 0.3189, 0.8569, 0.3033, 0.9372, 0.4194, 0.9443, 0.4321, 0.9093, 0.4525, 0.9016, 0.4385, 0.9192, 0.09986, 0.9141, 0.1132, 0.876, 0.09997, 0.8815, 0.08509, 0.8925, 0.2398, 0.8927, 0.2541, 0.8524, 0.2559, 0.8521, 0.24, 0.8927, 0.2254, 0.8925, 0.2398, 0.8521, 0.24, 0.8524, 0.2241, 0.9141, 0.3667, 0.9191, 0.3802, 0.8816, 0.3952, 0.8761, 0.3803, 0.9447, 0.0478, 0.9376, 0.06041, 0.9015, 0.04156, 0.9093, 0.02755, 0.8992, 0.1684, 0.8968, 0.1826, 0.8569, 0.1768, 0.8596, 0.1611, 0.8992, 0.3112, 0.9021, 0.3253, 0.8628, 0.3345, 0.8596, 0.3189, 0.9443, 0.4321, 0.952, 0.4445, 0.9175, 0.4661, 0.9093, 0.4525, 0.9141, 0.1132, 0.9096, 0.1267, 0.871, 0.115, 0.876, 0.09997, 0.8927, 0.2541, 0.8935, 0.2685, 0.8533, 0.2717, 0.8524, 0.2559, 0.9191, 0.3802, 0.9247, 0.3935, 0.8877, 0.4099, 0.8816, 0.3952, 0.9376, 0.06041, 0.931, 0.07333, 0.8943, 0.05583, 0.9015, 0.04156, 0.8968, 0.1826, 0.8949, 0.1968, 0.8548, 0.1925, 0.8569, 0.1768, 0.9021, 0.3253, 0.9056, 0.3392, 0.8667, 0.3499, 0.8628, 0.3345, 0.952, 0.4445, 0.9609, 0.457, 0.9258, 0.4794, 0.9175, 0.4661, 0.9096, 0.1267, 0.9056, 0.1405, 0.8666, 0.1302, 0.871, 0.115, 0.8935, 0.2685, 0.8949, 0.2828, 0.8548, 0.2875, 0.8533, 0.2717, 0.9247, 0.3935, 0.9307, 0.4065, 0.8944, 0.4243, 0.8877, 0.4099, 0.931, 0.07333, 0.9248, 0.08654, 0.8876, 0.07037, 0.8943, 0.05583, 0.8949, 0.1968, 0.8935, 0.2111, 0.8533, 0.2083, 0.8548, 0.1925, 0.9056, 0.3392, 0.9096, 0.353, 0.8711, 0.3652, 0.8667, 0.3499, 0.9612, 0.02362, 0.9524, 0.03557, 0.9175, 0.01382, 0.9263, 0.0003066, 0.9056, 0.1405, 0.9021, 0.1544, 0.8628, 0.1456, 0.8666, 0.1302, 0.8949, 0.2828, 0.8968, 0.297, 0.8569, 0.3033, 0.8548, 0.2875, 0.9307, 0.4065, 0.9372, 0.4194, 0.9016, 0.4385, 0.8944, 0.4243, 0.9248, 0.08654, 0.9192, 0.09986, 0.8815, 0.08509, 0.8876, 0.07037, 0.8935, 0.2111, 0.8927, 0.2254, 0.8524, 0.2241, 0.8533, 0.2083, 0.9084, 0.1558, 0.9055, 0.1696, 0.8992, 0.1684, 0.9021, 0.1544, 0.9013, 0.282, 0.9032, 0.296, 0.8968, 0.297, 0.8949, 0.2828, 0.227, 0.7241, 0.2367, 0.7347, 0.2326, 0.739, 0.2223, 0.7277, 0.9577, 0.0392, 0.9502, 0.05111, 0.9447, 0.0478, 0.9524, 0.03557, 0.9118, 0.1422, 0.9084, 0.1558, 0.9021, 0.1544, 0.9056, 0.1405, 0.2479, 0.5978, 0.2367, 0.6067, 0.2326, 0.6023, 0.2447, 0.5928, 0.9158, 0.3511, 0.9202, 0.3645, 0.9141, 0.3667, 0.9096, 0.353, 0.9661, 0.02803, 0.9577, 0.0392, 0.9524, 0.03557, 0.9612, 0.02362, 0.3643, 0.6161, 0.3545, 0.6057, 0.3585, 0.6013, 0.369, 0.6124, 0.9119, 0.3375, 0.9158, 0.3511, 0.9096, 0.353, 0.9056, 0.3392, 0.2741, 0.7552, 0.2882, 0.7577, 0.2877, 0.7636, 0.2726, 0.7609, 0.9013, 0.1975, 0.9, 0.2116, 0.8935, 0.2111, 0.8949, 0.1968, 0.2134, 0.6424, 0.2099, 0.6564, 0.2041, 0.6554, 0.2078, 0.6405, 0.9369, 0.07619, 0.9309, 0.08926, 0.9248, 0.08654, 0.931, 0.07333, 0.3167, 0.5858, 0.3026, 0.5836, 0.303, 0.5776, 0.3181, 0.58, 0.9306, 0.3909, 0.9365, 0.4037, 0.9307, 0.4065, 0.9247, 0.3935, 0.3304, 0.751, 0.343, 0.7443, 0.3462, 0.7493, 0.3327, 0.7565, 0.9, 0.268, 0.9013, 0.282, 0.8949, 0.2828, 0.8935, 0.2685, 0.2192, 0.712, 0.227, 0.7241, 0.2223, 0.7277, 0.2139, 0.7149, 0.9157, 0.1286, 0.9118, 0.1422, 0.9056, 0.1405, 0.9096, 0.1267, 0.2605, 0.5909, 0.2479, 0.5978, 0.2447, 0.5928, 0.2581, 0.5855, 0.9575, 0.4408, 0.9661, 0.4524, 0.9609, 0.457, 0.952, 0.4445, 0.3723, 0.628, 0.3643, 0.6161, 0.369, 0.6124, 0.3775, 0.6251, 0.9084, 0.3238, 0.9119, 0.3375, 0.9056, 0.3392, 0.9021, 0.3253, 0.2605, 0.7504, 0.2741, 0.7552, 0.2726, 0.7609, 0.2581, 0.7559, 0.9031, 0.1835, 0.9013, 0.1975, 0.8949, 0.1968, 0.8968, 0.1826, 0.2192, 0.6293, 0.2134, 0.6424, 0.2078, 0.6405, 0.2139, 0.6265, 0.9433, 0.06347, 0.9369, 0.07619, 0.931, 0.07333, 0.9376, 0.06041, 0.3304, 0.5903, 0.3167, 0.5858, 0.3181, 0.58, 0.3327, 0.5848, 0.9252, 0.3778, 0.9306, 0.3909, 0.9247, 0.3935, 0.9191, 0.3802, 0.3167, 0.7555, 0.3304, 0.751, 0.3327, 0.7565, 0.3181, 0.7613, 0.8992, 0.2539, 0.9, 0.268, 0.8935, 0.2685, 0.8927, 0.2541, 0.7696, 0.7272, 0.7297, 0.7272, 0.7298, 0.7132, 0.7697, 0.7137, 0.7697, 0.7137, 0.7298, 0.7132, 0.7301, 0.6992, 0.77, 0.7003, 0.77, 0.7003, 0.7301, 0.6992, 0.7305, 0.6852, 0.7705, 0.6868, 0.7705, 0.6868, 0.7305, 0.6852, 0.7312, 0.6712, 0.7711, 0.6734, 0.7711, 0.6734, 0.7312, 0.6712, 0.7321, 0.6572, 0.772, 0.66, 0.772, 0.66, 0.7321, 0.6572, 0.7332, 0.6432, 0.773, 0.6466, 0.773, 0.6466, 0.7332, 0.6432, 0.7345, 0.6292, 0.7742, 0.6332, 0.7742, 0.6332, 0.7345, 0.6292, 0.7359, 0.6153, 0.7757, 0.6198, 0.7757, 0.6198, 0.7359, 0.6153, 0.7376, 0.6014, 0.7772, 0.6064, 0.7772, 0.6064, 0.7376, 0.6014, 0.7394, 0.5875, 0.779, 0.5931, 0.779, 0.5931, 0.7394, 0.5875, 0.7415, 0.5736, 0.781, 0.5798, 0.781, 0.5798, 0.7415, 0.5736, 0.7437, 0.5598, 0.7832, 0.5665, 0.7832, 0.5665, 0.7437, 0.5598, 0.7462, 0.546, 0.7855, 0.5532, 0.7855, 0.5532, 0.7462, 0.546, 0.7488, 0.5322, 0.788, 0.54, 0.788, 0.54, 0.7488, 0.5322, 0.7516, 0.5185, 0.7907, 0.5268, 0.7907, 0.5268, 0.7516, 0.5185, 0.7546, 0.5048, 0.7936, 0.5137, 0.7936, 0.9407, 0.7546, 0.9496, 0.7516, 0.9359, 0.7907, 0.9276, 0.7907, 0.9276, 0.7516, 0.9359, 0.7488, 0.9222, 0.788, 0.9144, 0.788, 0.9144, 0.7488, 0.9222, 0.7462, 0.9084, 0.7855, 0.9012, 0.7855, 0.9012, 0.7462, 0.9084, 0.7437, 0.8946, 0.7832, 0.8879, 0.7832, 0.8879, 0.7437, 0.8946, 0.7415, 0.8807, 0.781, 0.8746, 0.781, 0.8746, 0.7415, 0.8807, 0.7394, 0.8669, 0.779, 0.8613, 0.779, 0.8613, 0.7394, 0.8669, 0.7376, 0.853, 0.7772, 0.848, 0.7772, 0.848, 0.7376, 0.853, 0.7359, 0.8391, 0.7757, 0.8346, 0.7757, 0.8346, 0.7359, 0.8391, 0.7345, 0.8251, 0.7742, 0.8212, 0.7742, 0.8212, 0.7345, 0.8251, 0.7332, 0.8112, 0.773, 0.8078, 0.773, 0.8078, 0.7332, 0.8112, 0.7321, 0.7972, 0.772, 0.7944, 0.772, 0.7944, 0.7321, 0.7972, 0.7312, 0.7832, 0.7711, 0.781, 0.7711, 0.781, 0.7312, 0.7832, 0.7305, 0.7692, 0.7705, 0.7675, 0.7705, 0.7675, 0.7305, 0.7692, 0.7301, 0.7552, 0.77, 0.7541, 0.77, 0.7541, 0.7301, 0.7552, 0.7298, 0.7412, 0.7697, 0.7406, 0.7697, 0.7406, 0.7298, 0.7412, 0.7297, 0.7272, 0.7696, 0.7272, 0.4221, 0.8385, 0.4133, 0.8475, 0.4091, 0.844, 0.4185, 0.8344, 0.3979, 0.9062, 0.4011, 0.9183, 0.3959, 0.9202, 0.3925, 0.9072, 0.1434, 0.8275, 0.1368, 0.8163, 0.1417, 0.8129, 0.1488, 0.8249, 0.4133, 0.8475, 0.4063, 0.8578, 0.4015, 0.8551, 0.4091, 0.844, 0.006294, 0.8584, 0.007456, 0.8713, 0.001565, 0.8724, 0.0003066, 0.8584, 0.4011, 0.9183, 0.4063, 0.9297, 0.4015, 0.9324, 0.3959, 0.9202, 0.04433, 0.7949, 0.03351, 0.802, 0.02979, 0.7973, 0.0415, 0.7896, 0.4063, 0.8578, 0.4011, 0.8692, 0.3959, 0.8673, 0.4015, 0.8551, 0.4063, 0.9297, 0.4133, 0.94, 0.4091, 0.9435, 0.4015, 0.9324, 0.08179, 0.9304, 0.0946, 0.9286, 0.09595, 0.9344, 0.08207, 0.9363, 0.4011, 0.8692, 0.3979, 0.8813, 0.3925, 0.8804, 0.3959, 0.8673, 0.4133, 0.94, 0.4221, 0.949, 0.4185, 0.9532, 0.4091, 0.9435, 0.1368, 0.8163, 0.1283, 0.8066, 0.1325, 0.8023, 0.1417, 0.8129, 0.3979, 0.8813, 0.3968, 0.8938, 0.3913, 0.8938, 0.3925, 0.8804, 0.4221, 0.949, 0.4322, 0.9563, 0.4294, 0.9611, 0.4185, 0.9532, 0.03351, 0.802, 0.02415, 0.8109, 0.01964, 0.807, 0.02979, 0.7973, 0.007456, 0.8713, 0.01091, 0.8838, 0.005301, 0.8859, 0.001565, 0.8724, 0.4322, 0.9563, 0.4434, 0.9619, 0.4415, 0.967, 0.4294, 0.9611, 0.0946, 0.9286, 0.1069, 0.9245, 0.1093, 0.93, 0.09595, 0.9344, 0.4434, 0.9619, 0.4555, 0.9654, 0.4544, 0.9707, 0.4415, 0.967, 0.1283, 0.8066, 0.1183, 0.7985, 0.1216, 0.7935, 0.1325, 0.8023, 0.4555, 0.9654, 0.4679, 0.9668, 0.4677, 0.9723, 0.4544, 0.9707, 0.02415, 0.8109, 0.01653, 0.8214, 0.01139, 0.8183, 0.01964, 0.807, 0.01091, 0.8838, 0.01653, 0.8954, 0.01139, 0.8985, 0.005301, 0.8859, 0.4679, 0.9668, 0.4804, 0.966, 0.4812, 0.9715, 0.4677, 0.9723, 0.1069, 0.9245, 0.1183, 0.9184, 0.1216, 0.9233, 0.1093, 0.93, 0.4804, 0.966, 0.4926, 0.9632, 0.4943, 0.9684, 0.4812, 0.9715, 0.1183, 0.7985, 0.1069, 0.7923, 0.1093, 0.7868, 0.1216, 0.7935, 0.4926, 0.9632, 0.5041, 0.9583, 0.5067, 0.9631, 0.4943, 0.9684, 0.01653, 0.8214, 0.01091, 0.833, 0.005301, 0.8309, 0.01139, 0.8183, 0.01653, 0.8954, 0.02415, 0.9059, 0.01964, 0.9098, 0.01139, 0.8985, 0.5041, 0.9583, 0.5146, 0.9515, 0.518, 0.9558, 0.5067, 0.9631, 0.3153, 0.5417, 0.3171, 0.5402, 0.3537, 0.5755, 0.3538, 0.5758, 0.284, 0.4772, 0.2876, 0.4751, 0.3227, 0.536, 0.3208, 0.5373, 0.3583, 0.4547, 0.3624, 0.4545, 0.3637, 0.525, 0.3614, 0.5249, 0.2876, 0.4751, 0.2913, 0.4732, 0.3246, 0.5348, 0.3227, 0.536, 0.3624, 0.4545, 0.3666, 0.4544, 0.3661, 0.5252, 0.3637, 0.525, 0.2913, 0.4732, 0.295, 0.4713, 0.3266, 0.5336, 0.3246, 0.5348, 0.3666, 0.4544, 0.3707, 0.4544, 0.3684, 0.5255, 0.3661, 0.5252, 0.295, 0.4713, 0.2987, 0.4696, 0.3286, 0.5325, 0.3266, 0.5336, 0.3707, 0.4544, 0.3749, 0.4545, 0.3708, 0.5258, 0.3684, 0.5255, 0.3179, 0.4622, 0.3218, 0.461, 0.3411, 0.5275, 0.339, 0.5281, 0.2987, 0.4696, 0.3025, 0.4679, 0.3306, 0.5315, 0.3286, 0.5325, 0.3749, 0.4545, 0.3791, 0.4547, 0.3732, 0.5263, 0.3708, 0.5258, 0.3218, 0.461, 0.3258, 0.4599, 0.3433, 0.5269, 0.3411, 0.5275, 0.3025, 0.4679, 0.3063, 0.4663, 0.3327, 0.5305, 0.3306, 0.5315, 0.3791, 0.4547, 0.3833, 0.455, 0.3756, 0.5268, 0.3732, 0.5263, 0.3258, 0.4599, 0.3298, 0.4589, 0.3455, 0.5264, 0.3433, 0.5269, 0.3063, 0.4663, 0.3101, 0.4648, 0.3347, 0.5296, 0.3327, 0.5305, 0.2599, 0.4941, 0.2632, 0.4914, 0.3101, 0.5468, 0.3085, 0.5486, 0.3298, 0.4589, 0.3338, 0.458, 0.3477, 0.5259, 0.3455, 0.5264, 0.3101, 0.4648, 0.314, 0.4634, 0.3368, 0.5288, 0.3347, 0.5296, 0.2632, 0.4914, 0.2666, 0.4888, 0.3118, 0.545, 0.3101, 0.5468, 0.3338, 0.458, 0.3378, 0.4572, 0.3499, 0.5256, 0.3477, 0.5259, 0.314, 0.4634, 0.3179, 0.4622, 0.339, 0.5281, 0.3368, 0.5288, 0.2666, 0.4888, 0.2699, 0.4863, 0.3135, 0.5433, 0.3118, 0.545, 0.3378, 0.4572, 0.3419, 0.4565, 0.3522, 0.5253, 0.3499, 0.5256, 0.2699, 0.4863, 0.2734, 0.4839, 0.3153, 0.5417, 0.3135, 0.5433, 0.3419, 0.4565, 0.346, 0.4559, 0.3545, 0.5251, 0.3522, 0.5253, 0.2734, 0.4839, 0.2769, 0.4816, 0.3171, 0.5402, 0.3153, 0.5417, 0.346, 0.4559, 0.35, 0.4554, 0.3568, 0.5249, 0.3545, 0.5251, 0.2769, 0.4816, 0.2804, 0.4793, 0.3189, 0.5387, 0.3171, 0.5402, 0.35, 0.4554, 0.3542, 0.455, 0.3591, 0.5249, 0.3568, 0.5249, 0.2804, 0.4793, 0.284, 0.4772, 0.3208, 0.5373, 0.3189, 0.5387, 0.3545, 0.5251, 0.3568, 0.5249, 0.3553, 0.5745, 0.3552, 0.5742, 0.3171, 0.5402, 0.3189, 0.5387, 0.3535, 0.5752, 0.3537, 0.5755, 0.3568, 0.5249, 0.3591, 0.5249, 0.3554, 0.5747, 0.3553, 0.5745, 0.3189, 0.5387, 0.3208, 0.5373, 0.3535, 0.575, 0.3535, 0.5752, 0.3591, 0.5249, 0.3614, 0.5249, 0.3554, 0.575, 0.3554, 0.5747, 0.3208, 0.5373, 0.3227, 0.536, 0.3534, 0.5748, 0.3535, 0.575, 0.3614, 0.5249, 0.3637, 0.525, 0.3554, 0.5753, 0.3554, 0.575, 0.3227, 0.536, 0.3246, 0.5348, 0.3534, 0.5747, 0.3534, 0.5748, 0.3637, 0.525, 0.3661, 0.5252, 0.3554, 0.5756, 0.3554, 0.5753, 0.3246, 0.5348, 0.3266, 0.5336, 0.3534, 0.5745, 0.3534, 0.5747, 0.3661, 0.5252, 0.3684, 0.5255, 0.3553, 0.5759, 0.3554, 0.5756, 0.3266, 0.5336, 0.3286, 0.5325, 0.3535, 0.5742, 0.3534, 0.5745, 0.3684, 0.5255, 0.3708, 0.5258, 0.3552, 0.5763, 0.3553, 0.5759, 0.339, 0.5281, 0.3411, 0.5275, 0.3543, 0.5737, 0.3542, 0.5737, 0.3286, 0.5325, 0.3306, 0.5315, 0.3536, 0.5741, 0.3535, 0.5742, 0.3708, 0.5258, 0.3732, 0.5263, 0.3551, 0.5766, 0.3552, 0.5763, 0.3411, 0.5275, 0.3433, 0.5269, 0.3545, 0.5737, 0.3543, 0.5737, 0.3306, 0.5315, 0.3327, 0.5305, 0.3537, 0.5739, 0.3536, 0.5741, 0.3732, 0.5263, 0.3756, 0.5268, 0.3549, 0.577, 0.3551, 0.5766, 0.3433, 0.5269, 0.3455, 0.5264, 0.3547, 0.5738, 0.3545, 0.5737, 0.3327, 0.5305, 0.3347, 0.5296, 0.3539, 0.5738, 0.3537, 0.5739, 0.3085, 0.5486, 0.3101, 0.5468, 0.3546, 0.5767, 0.3549, 0.577, 0.3455, 0.5264, 0.3477, 0.5259, 0.3548, 0.5738, 0.3547, 0.5738, 0.3347, 0.5296, 0.3368, 0.5288, 0.354, 0.5737, 0.3539, 0.5738, 0.3101, 0.5468, 0.3118, 0.545, 0.3543, 0.5764, 0.3546, 0.5767, 0.3477, 0.5259, 0.3499, 0.5256, 0.3549, 0.5739, 0.3548, 0.5738, 0.3368, 0.5288, 0.339, 0.5281, 0.3542, 0.5737, 0.354, 0.5737, 0.3118, 0.545, 0.3135, 0.5433, 0.354, 0.5761, 0.3543, 0.5764, 0.3499, 0.5256, 0.3522, 0.5253, 0.3551, 0.574, 0.3549, 0.5739, 0.3135, 0.5433, 0.3153, 0.5417, 0.3538, 0.5758, 0.354, 0.5761, 0.3522, 0.5253, 0.3545, 0.5251, 0.3552, 0.5742, 0.3551, 0.574, 0.3542, 0.5737, 0.3543, 0.5737, 0.3545, 0.5737, 0.3547, 0.5738, 0.3548, 0.5738, 0.3549, 0.5739, 0.3551, 0.574, 0.3552, 0.5742, 0.3553, 0.5745, 0.3554, 0.5747, 0.3554, 0.575, 0.3554, 0.5753, 0.3554, 0.5756, 0.3553, 0.5759, 0.3552, 0.5763, 0.3551, 0.5766, 0.3549, 0.577, 0.3546, 0.5767, 0.3543, 0.5764, 0.354, 0.5761, 0.3538, 0.5758, 0.3537, 0.5755, 0.3535, 0.5752, 0.3535, 0.575, 0.3534, 0.5748, 0.3534, 0.5747, 0.3534, 0.5745, 0.3535, 0.5742, 0.3536, 0.5741, 0.3537, 0.5739, 0.3539, 0.5738, 0.354, 0.5737])
me_cylinder.use_remesh_preserve_volume = False
me_cylinder.use_remesh_preserve_attributes = False
me_cylinder.use_mirror_vertex_groups = False
me_cylinder.update()

# ---- objects
ob_cylinder = bpy.data.objects.new('Cylinder', me_cylinder)

# ---- transforms, parenting, visibility, modifiers, constraints
ob_cylinder.location = (0.0, 0.0, 0.0)
ob_cylinder.lineart.crease_threshold = 0.0
_vg = ob_cylinder.vertex_groups.new(name='WoodHandle')

# ---- collection membership
col_collection_1.objects.link(ob_cylinder)

# ---- scene / render settings (as saved in the file)
scene.frame_start = 1; scene.frame_end = 250; scene.frame_set(1)
scene.render.engine = 'BLENDER_EEVEE_NEXT'
scene.render.resolution_percentage = 50
scene.render.dither_intensity = 0.0
scene.cycles.use_denoising = False
scene.cycles.samples = 128
scene.cycles.sampling_pattern = 'TABULATED_SOBOL'
scene.cycles.use_adaptive_sampling = False
scene.cycles.use_light_tree = False
scene.cycles.blur_glossy = 0.0
scene.cycles.sample_clamp_indirect = 0.0
scene.view_settings.view_transform = 'Standard'
bpy.context.view_layer.update()

# ---- added for rendering (the .blend has no active camera and no usable light): camera, sun
cam_auto = bpy.data.cameras.new('AutoCamera')
cam_auto.lens = 50.0
cam_auto.sensor_width = 36.0
cam_auto.clip_end = 1000.0
ob_auto_camera = bpy.data.objects.new('AutoCamera', cam_auto)
scene.collection.objects.link(ob_auto_camera)
ob_auto_camera.location = (15.2158, -18.2589, 13.1481)
ob_auto_camera.rotation_euler = (1.09748, -7.21219e-08, 0.694738)
scene.camera = ob_auto_camera
light_auto_sun = bpy.data.lights.new('AutoSun', 'SUN')
light_auto_sun.energy = 3.0
light_auto_sun.angle = 0.0523599
ob_auto_sun = bpy.data.objects.new('AutoSun', light_auto_sun)
scene.collection.objects.link(ob_auto_sun)
ob_auto_sun.rotation_euler = (0.872665, 0.174533, 0.523599)
bpy.context.view_layer.update()
